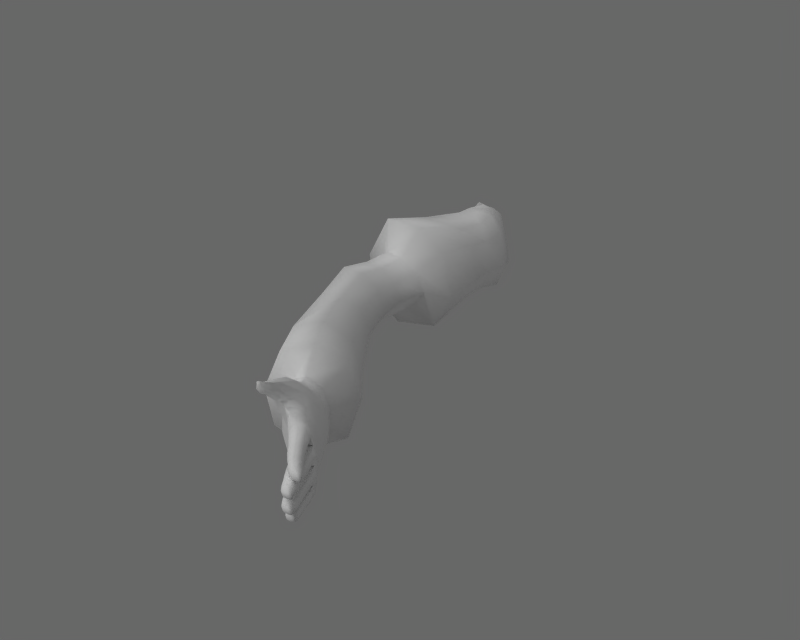 # Source: sakuyaLArm.blend  (saved by Blender 2.59.0; exported with 4.5.12 LTS)
import bpy
from mathutils import Matrix  # noqa: F401  (used for matrix-valued properties, if any)

bpy.ops.wm.read_factory_settings(use_empty=True)
scene = bpy.context.scene
scene.name = 'Scene'

# ---- collections
col_collection_1 = bpy.data.collections.new('Collection 1'); scene.collection.children.link(col_collection_1)

# ---- materials (node trees are filled in below, after node groups)
mat_head = bpy.data.materials.new('head')
mat_head.alpha_threshold = 0.0
mat_head.preview_render_type = 'FLAT'
mat_head.diffuse_color = (1.0, 1.0, 1.0, 1.0)
mat_head.roughness = 0.5
mat_head.specular_intensity = 0.0
mat_head.line_color = (0.0, 0.0, 0.0, 1.0)
mat_enemymat = bpy.data.materials.new('enemyMat')
mat_enemymat.alpha_threshold = 0.0
mat_enemymat.preview_render_type = 'FLAT'
mat_enemymat.diffuse_color = (1.0, 1.0, 1.0, 1.0)
mat_enemymat.roughness = 0.5
mat_enemymat.specular_intensity = 0.0
mat_enemymat.line_color = (0.0, 0.0, 0.0, 1.0)

# ---- material node trees

# ---- world
world_world = bpy.data.worlds.new('World'); scene.world = world_world
world_world.color = (0.4059, 0.4059, 0.4059)
world_world.use_sun_shadow = False
world_world.sun_shadow_jitter_overblur = 0.0
world_world.cycles.sampling_method = 'MANUAL'
world_world.cycles.sample_map_resolution = 256

# ---- lights
light_lamp_001 = bpy.data.lights.new('Lamp.001', 'SUN')
light_lamp_001.transmission_factor = 0.0
light_lamp_001.angle = 1.571
light_lamp_001.energy = 1.0
light_lamp_001.shadow_buffer_clip_start = 0.5
light_lamp_001.shadow_soft_size = 1.0
light_lamp_001.shadow_cascade_max_distance = 1000.0
light_lamp_001.cycles.use_multiple_importance_sampling = False

# ---- meshes
me_sakuya = bpy.data.meshes.new('sakuya')
me_sakuya.from_pydata([(0.1127, -0.9357, -0.01462), (-0.02789, -0.9283, -0.002523), (0.1205, -0.7683, -0.02843), (-0.05349, -0.8345, 0.08848), (-0.03821, -0.846, -0.01594), (0.01387, -0.8712, -0.06272), (0.1161, -0.8534, -0.02744), (-0.0907, -0.3539, 0.2057), (-0.1512, -0.3559, 0.06402), (-0.1043, -0.3643, -0.06332), (0.02975, -0.3753, -0.1229), (0.1691, -0.3813, -0.09092), (0.2296, -0.3781, 0.01876), (0.1797, -0.3702, 0.1429), (0.0921, -0.3644, 0.2027), (0.01529, -0.06767, 0.2059), (0.08201, -0.0142, 0.1584), (0.105, 0.01017, 0.01218), (0.09937, -0.09271, -0.1528), (0.1642, -0.177, -0.1169), (0.203, -0.1589, -0.014), (0.1665, -0.1348, 0.122), (0.1057, -0.125, 0.1947), (0.007435, -0.9544, -0.04084), (-0.03644, -0.7616, -0.01725), (0.02077, -0.7636, -0.05416), (0.2773, -1.548, 0.2627), (0.2478, -1.578, 0.1287), (0.2741, -1.57, 0.0008082), (0.3458, -1.524, -0.05817), (0.4592, -1.453, -0.01882), (0.4891, -1.428, 0.1112), (0.4524, -1.443, 0.2252), (0.3691, -1.49, 0.2878), (0.1057, -1.215, 0.2194), (0.08294, -1.232, 0.1081), (0.1001, -1.231, 0.007923), (0.1499, -1.215, -0.03111), (0.2501, -1.173, -0.003784), (0.2875, -1.156, 0.07371), (0.252, -1.164, 0.1651), (0.1757, -1.189, 0.2119), (-0.01804, -0.2006, 0.2), (0.07379, -0.2283, -0.1222), (0.1623, -0.2617, -0.09479), (0.2109, -0.2783, 0.00656), (0.1665, -0.245, 0.1242), (0.1123, -0.2116, 0.1832), (-0.1352, -0.1373, 0.02149), (-0.04036, -0.1755, -0.1066), (0.1403, -0.1118, -0.1392), (0.1608, -0.05043, -0.03821), (0.1216, -0.05989, 0.1176), (0.08816, -0.08352, 0.2106), (-0.01264, -0.6997, 0.1788), (-0.0511, -0.6899, 0.07613), (-0.0356, -0.6832, -0.01633), (0.02576, -0.6829, -0.05225), (0.1243, -0.6892, -0.02716), (0.1784, -0.6972, 0.04446), (0.144, -0.7024, 0.1288), (0.06992, -0.7027, 0.1719), (-0.01213, -0.8322, 0.1781), (0.1738, -0.8461, 0.05502), (0.1383, -0.8413, 0.1253), (0.06325, -0.8359, 0.1708), (-0.007661, -0.9772, 0.2059), (-0.03288, -1.002, 0.09512), (-0.004605, -1.015, -0.003042), (0.03086, -1.013, -0.04394), (0.1524, -0.9938, -0.01538), (0.2047, -0.9748, 0.05914), (0.1641, -0.9651, 0.149), (0.07645, -0.9682, 0.198), (0.2075, -0.6174, 0.1985), (0.2712, -0.6287, 0.02702), (0.1846, -0.6336, -0.1334), (0.07796, -0.6057, 0.2777), (-0.1001, -0.5978, 0.2721), (-0.01976, -0.6262, -0.1817), (-0.2021, -0.6015, 0.07961), (-0.1667, -0.6131, -0.09559), (0.6037, -1.625, 0.2577), (0.6443, -1.606, 0.1342), (0.6061, -1.636, -0.01822), (0.4941, -1.707, -0.0736), (0.3589, -1.775, 0.1468), (-0.01837, -0.05068, 0.2051), (0.01024, 0.006453, -0.1456), (0.003001, 0.08097, 0.005213), (-0.00169, 0.03445, 0.1525), (0.388, -1.767, 0.007287), (0.4061, -1.741, 0.2895), (0.5073, -1.68, 0.3237), (0.6171, -1.992, 0.3109), (0.6194, -2.004, 0.324), (0.6219, -2.013, 0.3318), (0.601, -1.989, 0.3253), (0.607, -2.004, 0.3396), (0.6101, -2.012, 0.3431), (0.6012, -1.988, 0.3588), (0.6048, -2.003, 0.3617), (0.6101, -2.01, 0.3686), (0.6217, -1.978, 0.3616), (0.6283, -1.989, 0.3678), (0.6302, -2.0, 0.3714), (0.6436, -1.967, 0.3612), (0.6491, -1.979, 0.3678), (0.6508, -1.99, 0.3715), (0.6528, -1.971, 0.3346), (0.6546, -1.98, 0.3427), (0.6572, -1.988, 0.3467), (0.6498, -1.976, 0.3158), (0.6487, -1.987, 0.3266), (0.6525, -1.998, 0.3343), (0.6319, -1.984, 0.313), (0.633, -1.995, 0.3232), (0.6374, -2.006, 0.3311), (0.6602, -2.042, 0.3673), (0.6504, -2.048, 0.3648), (0.6662, -2.034, 0.3748), (0.6391, -2.052, 0.3651), (0.6294, -2.052, 0.3713), (0.6614, -2.032, 0.3969), (0.6452, -2.04, 0.3967), (0.6286, -2.047, 0.3935), (0.6613, -2.053, 0.3765), (0.6537, -2.06, 0.3849), (0.6641, -2.05, 0.3832), (0.6536, -2.061, 0.3978), (0.6457, -2.06, 0.375), (0.6408, -2.06, 0.38), (0.6614, -2.043, 0.4006), (0.6543, -2.063, 0.4133), (0.6357, -2.054, 0.3973), (0.6473, -2.065, 0.4093), (0.6469, -2.063, 0.3932), (0.6476, -2.063, 0.3827), (0.6605, -2.056, 0.3857), (0.6604, -2.057, 0.3957), (0.6614, -2.059, 0.4112), (0.6535, -2.057, 0.3741), (0.6247, -2.046, 0.3658), (0.6249, -2.042, 0.3901), (0.643, -2.033, 0.393), (0.6613, -2.024, 0.3933), (0.6665, -2.023, 0.3687), (0.6624, -2.029, 0.3562), (0.6487, -2.036, 0.3527), (0.6348, -2.043, 0.3541), (0.6917, -1.911, 0.2709), (0.6617, -1.969, 0.2801), (0.6677, -1.869, 0.2696), (0.6461, -1.963, 0.2741), (0.5905, -1.938, 0.2388), (0.5752, -1.831, 0.2789), (0.6262, -1.827, 0.2644), (0.5488, -1.904, 0.2269), (0.7743, -2.068, 0.191), (0.7865, -2.085, 0.1925), (0.7883, -2.094, 0.193), (0.7972, -2.061, 0.2029), (0.806, -2.075, 0.2038), (0.8125, -2.089, 0.2047), (0.8205, -2.054, 0.1983), (0.8275, -2.065, 0.1989), (0.8309, -2.075, 0.1996), (0.8267, -2.053, 0.1747), (0.8334, -2.064, 0.1758), (0.8362, -2.073, 0.1765), (0.8227, -2.056, 0.1509), (0.8297, -2.067, 0.1524), (0.8331, -2.077, 0.1534), (0.7999, -2.063, 0.1446), (0.8087, -2.077, 0.1465), (0.8152, -2.091, 0.148), (0.776, -2.07, 0.1548), (0.7882, -2.086, 0.1569), (0.7899, -2.095, 0.1577), (0.7715, -2.07, 0.1728), (0.7839, -2.087, 0.1746), (0.7862, -2.097, 0.1753), (0.8402, -2.166, 0.1658), (0.8376, -2.169, 0.1823), (0.8541, -2.157, 0.1566), (0.8404, -2.164, 0.1983), (0.854, -2.154, 0.2075), (0.8716, -2.144, 0.161), (0.8744, -2.14, 0.1828), (0.8701, -2.142, 0.2042), (0.8552, -2.184, 0.171), (0.8703, -2.195, 0.1861), (0.8676, -2.179, 0.1633), (0.8883, -2.194, 0.1871), (0.8556, -2.182, 0.1969), (0.8685, -2.176, 0.2047), (0.8785, -2.16, 0.1629), (0.9004, -2.189, 0.1874), (0.8784, -2.158, 0.2043), (0.8947, -2.185, 0.2006), (0.8831, -2.19, 0.1999), (0.8692, -2.191, 0.1979), (0.8702, -2.192, 0.1737), (0.8844, -2.191, 0.1732), (0.8959, -2.186, 0.1731), (0.8523, -2.185, 0.1841), (0.8668, -2.135, 0.2037), (0.8721, -2.133, 0.1823), (0.8685, -2.137, 0.1604), (0.849, -2.148, 0.1551), (0.8342, -2.155, 0.1648), (0.8303, -2.156, 0.1814), (0.8331, -2.154, 0.1979), (0.8474, -2.146, 0.2081), (0.8403, -2.136, 0.2074), (0.8632, -2.13, 0.2033), (0.8678, -2.128, 0.1817), (0.8649, -2.132, 0.16), (0.8423, -2.138, 0.1541), (0.8226, -2.141, 0.1633), (0.8179, -2.141, 0.1798), (0.8213, -2.14, 0.1965), (0.734, -2.017, 0.1318), (0.728, -2.016, 0.1674), (0.7565, -1.997, 0.1317), (0.7375, -2.021, 0.2041), (0.7565, -1.998, 0.2045), (0.7953, -1.978, 0.169), (0.7865, -1.982, 0.1322), (0.7864, -1.984, 0.2054), (0.7997, -1.999, 0.1697), (0.7936, -2.0, 0.1932), (0.7704, -2.01, 0.2007), (0.7478, -2.021, 0.1904), (0.7416, -2.025, 0.1683), (0.7496, -2.023, 0.1503), (0.7733, -2.012, 0.1373), (0.7957, -2.002, 0.1462), (0.7673, -2.064, 0.1174), (0.7785, -2.079, 0.1191), (0.7857, -2.096, 0.1208), (0.79, -2.056, 0.1293), (0.798, -2.069, 0.1304), (0.8038, -2.082, 0.1316), (0.8133, -2.049, 0.1248), (0.8196, -2.06, 0.1256), (0.8225, -2.069, 0.1264), (0.8197, -2.048, 0.1012), (0.8257, -2.058, 0.1025), (0.8281, -2.067, 0.1033), (0.8158, -2.051, 0.07733), (0.8221, -2.062, 0.07902), (0.825, -2.071, 0.08017), (0.7931, -2.058, 0.071), (0.8011, -2.072, 0.07314), (0.8069, -2.085, 0.07477), (0.7692, -2.065, 0.08113), (0.7804, -2.081, 0.08347), (0.7876, -2.098, 0.08543), (0.7646, -2.065, 0.09913), (0.776, -2.082, 0.1012), (0.7837, -2.099, 0.1031), (0.827, -2.155, 0.09505), (0.8239, -2.158, 0.1118), (0.8412, -2.146, 0.08574), (0.8253, -2.154, 0.1284), (0.8386, -2.144, 0.1379), (0.859, -2.133, 0.09015), (0.8619, -2.129, 0.1119), (0.8568, -2.132, 0.1337), (0.8409, -2.172, 0.1018), (0.8553, -2.182, 0.1187), (0.8536, -2.167, 0.09402), (0.8731, -2.181, 0.1197), (0.8394, -2.171, 0.1285), (0.8513, -2.165, 0.1369), (0.8651, -2.149, 0.09294), (0.8852, -2.176, 0.1201), (0.8629, -2.147, 0.1354), (0.8796, -2.172, 0.1333), (0.8681, -2.176, 0.1325), (0.8541, -2.178, 0.1305), (0.8554, -2.179, 0.1062), (0.8695, -2.178, 0.1058), (0.8811, -2.173, 0.1057), (0.8376, -2.173, 0.1151), (0.8542, -2.125, 0.1324), (0.86, -2.123, 0.1107), (0.8563, -2.127, 0.08887), (0.8365, -2.138, 0.08352), (0.8218, -2.145, 0.09327), (0.8177, -2.146, 0.1098), (0.82, -2.143, 0.1266), (0.8339, -2.136, 0.1371), (0.828, -2.126, 0.1353), (0.851, -2.12, 0.1313), (0.8561, -2.118, 0.1095), (0.8532, -2.122, 0.0877), (0.8308, -2.128, 0.08174), (0.8111, -2.132, 0.09097), (0.8062, -2.132, 0.1086), (0.8093, -2.131, 0.1243), (0.7259, -2.016, 0.05694), (0.7293, -2.019, 0.09443), (0.7485, -1.996, 0.05685), (0.7934, -1.978, 0.09503), (0.7787, -1.984, 0.0575), (0.7961, -1.997, 0.09587), (0.7897, -1.998, 0.1234), (0.7666, -2.009, 0.1289), (0.744, -2.02, 0.1163), (0.7394, -2.023, 0.09451), (0.7462, -2.021, 0.07257), (0.7693, -2.011, 0.06153), (0.7889, -2.002, 0.06762), (0.7558, -2.05, 0.04907), (0.7654, -2.063, 0.05111), (0.7714, -2.077, 0.05309), (0.7759, -2.043, 0.05967), (0.7827, -2.054, 0.0611), (0.7875, -2.064, 0.06253), (0.7966, -2.036, 0.05576), (0.8035, -2.044, 0.0569), (0.8043, -2.053, 0.05783), (0.8026, -2.036, 0.03506), (0.8077, -2.044, 0.03647), (0.8096, -2.052, 0.03751), (0.7993, -2.039, 0.014), (0.8046, -2.048, 0.01585), (0.807, -2.055, 0.01714), (0.7792, -2.046, 0.008331), (0.786, -2.057, 0.01067), (0.7908, -2.067, 0.01251), (0.7579, -2.052, 0.01715), (0.7674, -2.065, 0.01976), (0.7735, -2.079, 0.022), (0.7536, -2.052, 0.03297), (0.7634, -2.065, 0.03536), (0.7698, -2.079, 0.03755), (0.8062, -2.125, 0.03295), (0.803, -2.126, 0.04774), (0.8192, -2.117, 0.0246), (0.804, -2.122, 0.06218), (0.8158, -2.113, 0.07041), (0.835, -2.105, 0.02827), (0.8373, -2.101, 0.04732), (0.8321, -2.102, 0.06652), (0.8179, -2.138, 0.04124), (0.83, -2.145, 0.05834), (0.8293, -2.134, 0.03444), (0.8457, -2.144, 0.05964), (0.8161, -2.136, 0.06465), (0.8265, -2.131, 0.0721), (0.8399, -2.118, 0.03262), (0.8565, -2.139, 0.05999), (0.8371, -2.115, 0.06988), (0.8513, -2.136, 0.07129), (0.8411, -2.14, 0.0706), (0.8288, -2.141, 0.06856), (0.8304, -2.143, 0.04719), (0.8429, -2.142, 0.04709), (0.8531, -2.137, 0.04708), (0.8147, -2.138, 0.05289), (0.8299, -2.097, 0.06551), (0.8357, -2.096, 0.04644), (0.8328, -2.1, 0.02726), (0.8153, -2.11, 0.02265), (0.8018, -2.116, 0.03122), (0.7979, -2.116, 0.04577), (0.7996, -2.114, 0.06045), (0.8118, -2.107, 0.06967), (0.8068, -2.099, 0.06797), (0.8272, -2.093, 0.06468), (0.8323, -2.092, 0.04547), (0.8301, -2.096, 0.02643), (0.8103, -2.102, 0.02095), (0.7926, -2.106, 0.02882), (0.7881, -2.105, 0.04315), (0.7904, -2.103, 0.05805), (0.7279, -2.008, 0.008125), (0.7221, -2.013, 0.02912), (0.7461, -1.994, -0.006745), (0.7842, -1.981, 0.02624), (0.7707, -1.984, 0.001817), (0.7833, -1.995, 0.02824), (0.7803, -1.994, 0.04835), (0.7567, -2.005, 0.05573), (0.7369, -2.015, 0.042), (0.7331, -2.018, 0.02711), (0.7389, -2.017, 0.009272), (0.7603, -2.008, -0.004139), (0.7801, -1.999, 0.003826), (0.7683, -2.062, 0.2542), (0.7819, -2.076, 0.2533), (0.7918, -2.09, 0.2527), (0.7904, -2.053, 0.2645), (0.8005, -2.064, 0.2635), (0.8082, -2.076, 0.2629), (0.8117, -2.043, 0.2585), (0.8196, -2.053, 0.2577), (0.8239, -2.061, 0.2573), (0.8159, -2.041, 0.235), (0.8233, -2.05, 0.2347), (0.8271, -2.058, 0.2344), (0.8104, -2.043, 0.2118), (0.8183, -2.052, 0.2118), (0.8226, -2.061, 0.2118), (0.7889, -2.053, 0.207), (0.7989, -2.064, 0.2071), (0.8066, -2.075, 0.2069), (0.7674, -2.062, 0.2185), (0.7809, -2.076, 0.2183), (0.7908, -2.09, 0.2179), (0.7644, -2.064, 0.2364), (0.7783, -2.078, 0.2359), (0.7887, -2.093, 0.2354), (0.8394, -2.139, 0.2147), (0.8383, -2.142, 0.2311), (0.8576, -2.123, 0.2048), (0.8407, -2.139, 0.2475), (0.8528, -2.128, 0.2564), (0.8663, -2.114, 0.2088), (0.8704, -2.11, 0.2302), (0.8679, -2.114, 0.2517), (0.8564, -2.152, 0.2153), (0.874, -2.16, 0.2256), (0.867, -2.146, 0.2069), (0.8912, -2.156, 0.2248), (0.8576, -2.152, 0.2415), (0.869, -2.146, 0.249), (0.875, -2.127, 0.2076), (0.9021, -2.15, 0.2244), (0.8768, -2.127, 0.2493), (0.8972, -2.147, 0.2383), (0.8869, -2.153, 0.2383), (0.8733, -2.157, 0.2377), (0.8723, -2.156, 0.2155), (0.8857, -2.153, 0.2119), (0.896, -2.147, 0.2112), (0.8547, -2.154, 0.2284), (0.8641, -2.108, 0.252), (0.8675, -2.105, 0.2304), (0.8625, -2.108, 0.2091), (0.8516, -2.116, 0.2045), (0.8323, -2.129, 0.2151), (0.8301, -2.131, 0.2316), (0.8335, -2.13, 0.2479), (0.8468, -2.121, 0.2574), (0.8392, -2.113, 0.2579), (0.8602, -2.104, 0.2522), (0.8627, -2.101, 0.2307), (0.8586, -2.104, 0.2093), (0.8441, -2.108, 0.2049), (0.8195, -2.119, 0.2158), (0.8163, -2.12, 0.2323), (0.8207, -2.119, 0.2486), (0.7183, -2.018, 0.2375), (0.7226, -2.016, 0.2648), (0.7431, -2.003, 0.2773), (0.7833, -1.98, 0.2372), (0.7694, -1.988, 0.2702), (0.7871, -1.994, 0.2367), (0.7773, -1.999, 0.2651), (0.7538, -2.012, 0.2747), (0.7308, -2.024, 0.256), (0.7265, -2.027, 0.2374), (0.7305, -2.025, 0.2194), (0.7636, -2.006, 0.2047), (0.7813, -1.997, 0.2138), (0.5175, -1.803, 0.2289), (0.6023, -1.767, 0.2085), (0.6131, -1.765, 0.0445), (0.52, -1.808, 0.05429), (0.7083, -1.896, 0.004233), (0.6452, -1.93, 0.01569), (0.6568, -1.819, 0.009949), (0.5636, -1.872, 0.03132), (0.7303, -1.887, 0.1345), (0.6416, -1.936, 0.1338), (0.7171, -1.896, 0.2107), (0.6365, -1.94, 0.21), (0.7187, -1.892, 0.06105), (0.6345, -1.938, 0.06171), (0.5513, -1.785, 0.2442), (0.5601, -1.786, 0.02164), (0.6163, -1.843, -9.018e-05), (0.6767, -1.915, -0.004255), (0.7765, -1.963, 0.05761), (0.7823, -1.959, 0.1323), (0.7725, -1.963, 0.2053), (0.7596, -1.976, 0.2691), (0.7243, -1.989, 0.2759), (0.6984, -1.999, 0.2639), (0.6937, -1.995, 0.2042), (0.695, -1.994, 0.1303), (0.6906, -1.997, 0.05595), (0.702, -1.989, 0.0002717), (0.7322, -1.978, -0.009677), (0.7615, -1.965, -0.0003771), (0.6794, -1.859, 0.00531), (0.6439, -1.88, -0.003385), (0.6038, -1.901, 0.02), (0.7028, -1.847, 0.1379), (0.679, -1.811, 0.1399), (0.6256, -1.753, 0.1271), (0.6025, -1.904, 0.1403), (0.5632, -1.882, 0.1404), (0.5026, -1.811, 0.1442), (0.5999, -1.92, 0.1942), (0.5603, -1.89, 0.1921), (0.5922, -1.908, 0.07362), (0.554, -1.883, 0.08411), (0.5277, -1.86, 0.1452), (0.5216, -1.868, 0.2051), (0.5271, -1.864, 0.09181), (0.6935, -1.851, 0.06814), (0.6748, -1.814, 0.07637), (0.6611, -1.781, 0.1353), (0.6661, -1.815, 0.2077), (0.6901, -1.855, 0.2179), (0.6583, -1.786, 0.08296), (0.6517, -1.785, 0.1883), (0.7184, -1.942, 0.2656), (0.7393, -1.926, 0.2074), (0.749, -1.92, 0.1334), (0.7398, -1.924, 0.06025), (0.7286, -1.927, 0.00522), (0.7009, -1.942, -0.002245), (0.6725, -1.954, 0.01193), (0.6624, -1.961, 0.05966), (0.6683, -1.959, 0.1321), (0.6676, -1.96, 0.2072), (0.6811, -1.98, 0.2644), (0.6914, -1.973, 0.2717), (0.5904, -1.955, 0.2879), (0.6318, -1.973, 0.2925), (0.645, -1.972, 0.2964), (0.6632, -1.936, 0.296), (0.6535, -1.892, 0.2989), (0.6257, -1.88, 0.3197), (0.5876, -1.889, 0.3251), (0.5518, -1.9, 0.3093), (0.5323, -1.861, 0.2678), (0.5293, -1.881, 0.2501), (0.6398, -2.025, 0.3875), (0.6594, -2.016, 0.3879), (0.664, -2.014, 0.3624), (0.6581, -2.019, 0.3488), (0.6437, -2.026, 0.3453), (0.6291, -2.033, 0.3464), (0.6196, -2.036, 0.3589), (0.6207, -2.035, 0.3847), (0.4852, -1.758, 0.2206), (0.5236, -1.738, 0.2358), (0.5789, -1.718, 0.04809), (0.5304, -1.742, 0.0185), (0.477, -1.763, 0.0561), (0.4635, -1.77, 0.1424), (0.5727, -1.715, 0.199), (0.5978, -1.706, 0.1214), (-0.0866, -0.01928, 0.02975), (-0.01476, -0.1311, 0.2007)], [], [(63, 0, 6), (0, 23, 5, 6), (4, 5, 23, 1), (3, 4, 1), (3, 24, 4), (24, 25, 5, 4), (25, 2, 6, 5), (2, 63, 6), (78, 77, 14, 7), (7, 8, 80, 78), (8, 9, 81, 80), (9, 10, 79, 81), (10, 11, 76, 79), (11, 12, 75, 76), (12, 13, 74, 75), (13, 14, 77, 74), (90, 87, 15, 16), (16, 17, 89, 90), (88, 89, 17, 18), (48, 88, 18, 49), (49, 19, 44, 43), (19, 20, 45, 44), (20, 21, 46, 45), (21, 22, 47, 46), (33, 26, 92, 93), (26, 27, 86, 92), (27, 28, 91, 86), (28, 29, 85, 91), (29, 30, 84, 85), (30, 31, 83, 84), (31, 32, 82, 83), (32, 33, 93, 82), (41, 34, 26, 33), (34, 35, 27, 26), (35, 36, 28, 27), (36, 37, 29, 28), (37, 38, 30, 29), (38, 39, 31, 30), (39, 40, 32, 31), (40, 41, 33, 32), (7, 14, 47, 42), (42, 48, 8, 7), (48, 49, 9, 8), (49, 43, 10, 9), (43, 44, 11, 10), (44, 45, 12, 11), (45, 46, 13, 12), (46, 47, 14, 13), (49, 50, 19), (50, 51, 20, 19), (51, 52, 21, 20), (52, 53, 22, 21), (61, 54, 62, 65), (54, 55, 3, 62), (55, 56, 24, 3), (56, 57, 25, 24), (57, 58, 2, 25), (58, 59, 63, 2), (59, 60, 64, 63), (60, 61, 65, 64), (65, 62, 66, 73), (62, 3, 67, 66), (3, 1, 68, 67), (1, 23, 69, 68), (23, 0, 70, 69), (0, 63, 71, 70), (63, 64, 72, 71), (64, 65, 73, 72), (73, 66, 34, 41), (66, 67, 35, 34), (67, 68, 36, 35), (68, 69, 37, 36), (69, 70, 38, 37), (70, 71, 39, 38), (71, 72, 40, 39), (72, 73, 41, 40), (74, 77, 61, 60), (75, 74, 60, 59), (76, 75, 59, 58), (79, 76, 58, 57), (77, 78, 54, 61), (78, 80, 55, 54), (81, 79, 57, 56), (80, 81, 56, 55), (16, 15, 53, 52), (17, 16, 52, 51), (18, 17, 51, 50), (49, 18, 50), (94, 95, 98, 97), (95, 96, 99, 98), (97, 98, 101, 100), (98, 99, 102, 101), (100, 101, 104, 103), (101, 102, 105, 104), (103, 104, 107, 106), (104, 105, 108, 107), (106, 107, 110, 109), (107, 108, 111, 110), (109, 110, 113, 112), (110, 111, 114, 113), (112, 113, 116, 115), (113, 114, 117, 116), (115, 116, 95, 94), (116, 117, 96, 95), (127, 138, 139, 129), (137, 127, 129, 136), (129, 139, 140, 133), (136, 129, 133, 135), (117, 114, 547, 548), (114, 111, 546, 547), (96, 117, 548, 549), (99, 96, 549, 550), (111, 108, 545, 546), (108, 105, 544, 545), (105, 102, 551, 544), (102, 99, 550, 551), (126, 141, 119, 118), (118, 120, 128, 126), (119, 141, 130, 121), (122, 121, 130, 131), (120, 123, 132, 128), (123, 124, 132), (124, 135, 133), (125, 122, 131, 134), (124, 125, 134), (140, 124, 133), (124, 134, 135), (131, 136, 135, 134), (131, 137, 136), (128, 138, 126), (140, 139, 128, 132), (132, 124, 140), (130, 137, 131), (139, 138, 128), (141, 126, 138, 127), (137, 130, 141, 127), (125, 143, 142, 122), (124, 144, 143, 125), (123, 145, 144, 124), (120, 146, 145, 123), (118, 147, 146, 120), (119, 148, 147, 118), (121, 149, 148, 119), (122, 142, 149, 121), (112, 115, 536, 537), (109, 112, 537, 538), (115, 94, 535, 536), (94, 97, 534, 535), (103, 106, 539, 540), (106, 109, 538, 539), (97, 100, 541, 534), (100, 103, 540, 541), (158, 159, 162, 161), (159, 160, 163, 162), (161, 162, 165, 164), (162, 163, 166, 165), (164, 165, 168, 167), (165, 166, 169, 168), (167, 168, 171, 170), (168, 169, 172, 171), (170, 171, 174, 173), (171, 172, 175, 174), (173, 174, 177, 176), (174, 175, 178, 177), (176, 177, 180, 179), (177, 178, 181, 180), (179, 180, 159, 158), (180, 181, 160, 159), (191, 202, 203, 193), (201, 191, 193, 200), (193, 203, 204, 197), (200, 193, 197, 199), (181, 178, 219, 220), (178, 175, 218, 219), (160, 181, 220, 221), (163, 160, 221, 214), (175, 172, 217, 218), (172, 169, 216, 217), (169, 166, 215, 216), (166, 163, 214, 215), (190, 205, 183, 182), (182, 184, 192, 190), (183, 205, 194, 185), (186, 185, 194, 195), (184, 187, 196, 192), (187, 188, 196), (188, 199, 197), (189, 186, 195, 198), (188, 189, 198), (204, 188, 197), (188, 198, 199), (195, 200, 199, 198), (195, 201, 200), (192, 202, 190), (204, 203, 192, 196), (196, 188, 204), (194, 201, 195), (203, 202, 192), (205, 190, 202, 191), (201, 194, 205, 191), (207, 206, 189, 188), (208, 207, 188, 187), (209, 208, 187, 184), (210, 209, 184, 182), (211, 210, 182, 183), (212, 211, 183, 185), (213, 212, 185, 186), (206, 213, 186, 189), (215, 214, 213, 206), (216, 215, 206, 207), (217, 216, 207, 208), (218, 217, 208, 209), (219, 218, 209, 210), (220, 219, 210, 211), (221, 220, 211, 212), (214, 221, 212, 213), (176, 179, 234, 235), (173, 176, 235, 236), (179, 158, 233, 234), (158, 161, 232, 233), (167, 170, 237, 230), (170, 173, 236, 237), (161, 164, 231, 232), (164, 167, 230, 231), (231, 230, 227, 229), (232, 231, 229, 226), (233, 232, 226, 225), (234, 233, 225, 223), (235, 234, 223, 222), (236, 235, 222, 224), (237, 236, 224, 228), (230, 237, 228, 227), (238, 239, 242, 241), (239, 240, 243, 242), (241, 242, 245, 244), (242, 243, 246, 245), (244, 245, 248, 247), (245, 246, 249, 248), (247, 248, 251, 250), (248, 249, 252, 251), (250, 251, 254, 253), (251, 252, 255, 254), (253, 254, 257, 256), (254, 255, 258, 257), (256, 257, 260, 259), (257, 258, 261, 260), (259, 260, 239, 238), (260, 261, 240, 239), (271, 282, 283, 273), (281, 271, 273, 280), (273, 283, 284, 277), (280, 273, 277, 279), (261, 258, 299, 300), (258, 255, 298, 299), (240, 261, 300, 301), (243, 240, 301, 294), (255, 252, 297, 298), (252, 249, 296, 297), (249, 246, 295, 296), (246, 243, 294, 295), (270, 285, 263, 262), (262, 264, 272, 270), (263, 285, 274, 265), (266, 265, 274, 275), (264, 267, 276, 272), (267, 268, 276), (268, 279, 277), (269, 266, 275, 278), (268, 269, 278), (284, 268, 277), (268, 278, 279), (275, 280, 279, 278), (275, 281, 280), (272, 282, 270), (284, 283, 272, 276), (276, 268, 284), (274, 281, 275), (283, 282, 272), (285, 270, 282, 271), (281, 274, 285, 271), (287, 286, 269, 268), (288, 287, 268, 267), (289, 288, 267, 264), (290, 289, 264, 262), (291, 290, 262, 263), (292, 291, 263, 265), (293, 292, 265, 266), (286, 293, 266, 269), (295, 294, 293, 286), (296, 295, 286, 287), (297, 296, 287, 288), (298, 297, 288, 289), (299, 298, 289, 290), (300, 299, 290, 291), (301, 300, 291, 292), (294, 301, 292, 293), (256, 259, 311, 312), (253, 256, 312, 313), (259, 238, 310, 311), (238, 241, 309, 310), (247, 250, 314, 307), (250, 253, 313, 314), (241, 244, 308, 309), (244, 247, 307, 308), (308, 307, 305, 228), (309, 308, 228, 224), (310, 309, 224, 222), (311, 310, 222, 303), (312, 311, 303, 302), (313, 312, 302, 304), (314, 313, 304, 306), (307, 314, 306, 305), (315, 316, 319, 318), (316, 317, 320, 319), (318, 319, 322, 321), (319, 320, 323, 322), (321, 322, 325, 324), (322, 323, 326, 325), (324, 325, 328, 327), (325, 326, 329, 328), (327, 328, 331, 330), (328, 329, 332, 331), (330, 331, 334, 333), (331, 332, 335, 334), (333, 334, 337, 336), (334, 335, 338, 337), (336, 337, 316, 315), (337, 338, 317, 316), (348, 359, 360, 350), (358, 348, 350, 357), (350, 360, 361, 354), (357, 350, 354, 356), (338, 335, 376, 377), (335, 332, 375, 376), (317, 338, 377, 378), (320, 317, 378, 371), (332, 329, 374, 375), (329, 326, 373, 374), (326, 323, 372, 373), (323, 320, 371, 372), (347, 362, 340, 339), (339, 341, 349, 347), (340, 362, 351, 342), (343, 342, 351, 352), (341, 344, 353, 349), (344, 345, 353), (345, 356, 354), (346, 343, 352, 355), (345, 346, 355), (361, 345, 354), (345, 355, 356), (352, 357, 356, 355), (352, 358, 357), (349, 359, 347), (361, 360, 349, 353), (353, 345, 361), (351, 358, 352), (360, 359, 349), (362, 347, 359, 348), (358, 351, 362, 348), (364, 363, 346, 345), (365, 364, 345, 344), (366, 365, 344, 341), (367, 366, 341, 339), (368, 367, 339, 340), (369, 368, 340, 342), (370, 369, 342, 343), (363, 370, 343, 346), (372, 371, 370, 363), (373, 372, 363, 364), (374, 373, 364, 365), (375, 374, 365, 366), (376, 375, 366, 367), (377, 376, 367, 368), (378, 377, 368, 369), (371, 378, 369, 370), (333, 336, 388, 389), (330, 333, 389, 390), (336, 315, 387, 388), (315, 318, 386, 387), (324, 327, 391, 384), (327, 330, 390, 391), (318, 321, 385, 386), (321, 324, 384, 385), (385, 384, 382, 306), (386, 385, 306, 304), (387, 386, 304, 302), (388, 387, 302, 380), (389, 388, 380, 379), (390, 389, 379, 381), (391, 390, 381, 383), (384, 391, 383, 382), (392, 393, 396, 395), (393, 394, 397, 396), (395, 396, 399, 398), (396, 397, 400, 399), (398, 399, 402, 401), (399, 400, 403, 402), (401, 402, 405, 404), (402, 403, 406, 405), (404, 405, 408, 407), (405, 406, 409, 408), (407, 408, 411, 410), (408, 409, 412, 411), (410, 411, 414, 413), (411, 412, 415, 414), (413, 414, 393, 392), (414, 415, 394, 393), (425, 436, 437, 427), (435, 425, 427, 434), (427, 437, 438, 431), (434, 427, 431, 433), (415, 412, 453, 454), (412, 409, 452, 453), (394, 415, 454, 455), (397, 394, 455, 448), (409, 406, 451, 452), (406, 403, 450, 451), (403, 400, 449, 450), (400, 397, 448, 449), (424, 439, 417, 416), (416, 418, 426, 424), (417, 439, 428, 419), (420, 419, 428, 429), (418, 421, 430, 426), (421, 422, 430), (422, 433, 431), (423, 420, 429, 432), (422, 423, 432), (438, 422, 431), (422, 432, 433), (429, 434, 433, 432), (429, 435, 434), (426, 436, 424), (438, 437, 426, 430), (430, 422, 438), (428, 435, 429), (437, 436, 426), (439, 424, 436, 425), (435, 428, 439, 425), (441, 440, 423, 422), (442, 441, 422, 421), (443, 442, 421, 418), (444, 443, 418, 416), (445, 444, 416, 417), (446, 445, 417, 419), (447, 446, 419, 420), (440, 447, 420, 423), (449, 448, 447, 440), (450, 449, 440, 441), (451, 450, 441, 442), (452, 451, 442, 443), (453, 452, 443, 444), (454, 453, 444, 445), (455, 454, 445, 446), (448, 455, 446, 447), (410, 413, 465, 466), (407, 410, 466, 467), (413, 392, 464, 465), (392, 395, 463, 464), (401, 404, 468, 461), (404, 407, 467, 468), (395, 398, 462, 463), (398, 401, 461, 462), (462, 461, 459, 460), (463, 462, 460, 458), (464, 463, 458, 457), (465, 464, 457, 456), (466, 465, 456, 225), (467, 466, 225, 226), (468, 467, 226, 229), (461, 468, 229, 459), (513, 543, 542, 469), (517, 521, 518, 503), (484, 485, 476, 472), (472, 514, 507), (497, 381, 379, 496), (492, 456, 457), (491, 492, 457, 458), (489, 490, 459), (485, 500, 501, 476), (501, 510, 511, 476), (518, 519, 502, 503), (487, 488, 305), (222, 494, 303), (488, 489, 227), (225, 493, 223), (498, 487, 382), (302, 495, 380), (490, 491, 458, 460), (483, 155, 156, 470), (471, 475, 485, 484), (475, 499, 500, 485), (498, 383, 381, 497), (481, 477, 524, 525), (477, 479, 523, 524), (479, 150, 522, 523), (150, 151, 533, 522), (151, 153, 532, 533), (153, 480, 531, 532), (530, 531, 480, 478), (529, 530, 478, 482), (528, 529, 482, 474), (486, 527, 528, 474), (473, 526, 527, 486), (473, 481, 525, 526), (459, 490, 460), (489, 459, 229), (227, 489, 229), (488, 227, 228), (305, 488, 228), (487, 305, 306), (382, 487, 306), (498, 382, 383), (456, 493, 225), (492, 493, 456), (223, 494, 222), (223, 493, 494), (303, 495, 302), (303, 494, 495), (380, 496, 379), (380, 495, 496), (519, 479, 477, 502), (500, 499, 473, 486), (501, 500, 486, 474), (482, 510, 501, 474), (502, 477, 481, 515), (503, 502, 515, 516), (517, 503, 516, 520), (505, 478, 480, 508), (506, 505, 508, 509), (507, 513, 469), (508, 480, 153, 154), (509, 508, 154, 157), (482, 478, 505, 510), (511, 510, 505, 506), (512, 514, 511, 506), (513, 512, 506, 509), (472, 476, 511, 514), (515, 481, 473, 499), (516, 515, 499, 475), (504, 517, 520, 471), (470, 521, 517, 504), (156, 152, 519, 518), (152, 150, 479, 519), (471, 520, 516, 475), (470, 156, 518, 521), (523, 522, 490, 489), (524, 523, 489, 488), (525, 524, 488, 487), (526, 525, 487, 498), (527, 526, 498, 497), (528, 527, 497, 496), (496, 495, 529, 528), (495, 494, 530, 529), (494, 493, 531, 530), (532, 531, 493, 492), (533, 532, 492, 491), (522, 533, 491, 490), (535, 534, 154, 153), (536, 535, 153, 151), (537, 536, 151, 150), (538, 537, 150, 152), (539, 538, 152, 156), (540, 539, 156, 155), (157, 534, 541, 543), (541, 540, 155, 542), (469, 542, 155, 483), (157, 513, 509), (542, 543, 541), (157, 154, 534), (545, 544, 144, 145), (546, 545, 145, 146), (547, 546, 146, 147), (548, 547, 147, 148), (549, 548, 148, 149), (550, 549, 149, 142), (551, 550, 142, 143), (544, 551, 143, 144), (469, 483, 553, 552), (471, 484, 555, 554), (472, 507, 557, 556), (470, 504, 559, 558), (483, 470, 558, 553), (484, 472, 556, 555), (504, 471, 554, 559), (507, 469, 552, 557), (554, 555, 85, 84), (93, 92, 552, 553), (92, 86, 557, 552), (83, 82, 558, 559), (556, 557, 86, 91), (91, 85, 555, 556), (84, 83, 559, 554), (82, 93, 553, 558), (507, 514, 512), (507, 512, 513), (157, 543, 513), (15, 87, 48), (87, 560, 48), (560, 88, 48), (560, 90, 89), (88, 560, 89), (560, 87, 90), (561, 42, 47), (22, 561, 47), (561, 48, 42), (561, 53, 15), (48, 561, 15), (561, 22, 53)])
me_sakuya.polygons.foreach_set('use_smooth', [True] * 610)
_uv = me_sakuya.uv_layers.new(name='UVTex')
_uv.uv.foreach_set('vector', [0.7396, 0.8853, 0.7305, 0.8787, 0.7376, 0.8772, 0.7305, 0.8787, 0.7265, 0.8748, 0.7338, 0.872, 0.7376, 0.8772, 0.7347, 0.8762, 0.7338, 0.872, 0.7265, 0.8748, 0.7279, 0.8784, 0.7353, 0.8892, 0.7347, 0.8762, 0.7279, 0.8784, 0.7353, 0.8892, 0.7419, 0.8755, 0.7347, 0.8762, 0.7419, 0.8755, 0.7431, 0.8723, 0.7338, 0.872, 0.7347, 0.8762, 0.7431, 0.8723, 0.7449, 0.8768, 0.7376, 0.8772, 0.7338, 0.872, 0.7449, 0.8768, 0.7396, 0.8853, 0.7376, 0.8772, 0.7652, 0.9017, 0.7648, 0.8987, 0.7781, 0.9007, 0.7767, 0.9037, 0.7767, 0.9037, 0.7752, 0.8851, 0.7649, 0.8861, 0.7652, 0.9017, 0.7752, 0.8851, 0.775, 0.8675, 0.7645, 0.8713, 0.7649, 0.8861, 0.775, 0.8675, 0.7761, 0.8639, 0.7639, 0.8687, 0.7645, 0.8713, 0.7761, 0.8639, 0.7785, 0.8709, 0.7638, 0.8749, 0.7639, 0.8687, 0.7785, 0.8709, 0.7798, 0.8814, 0.7637, 0.8832, 0.7638, 0.8749, 0.7798, 0.8814, 0.7794, 0.8932, 0.7641, 0.8925, 0.7637, 0.8832, 0.7794, 0.8932, 0.7781, 0.9007, 0.7648, 0.8987, 0.7641, 0.8925, 0.8104, 0.9051, 0.803, 0.9175, 0.7984, 0.9137, 0.8082, 0.9018, 0.8082, 0.9018, 0.8108, 0.8775, 0.8145, 0.8724, 0.8104, 0.9051, 0.8083, 0.8469, 0.8145, 0.8724, 0.8108, 0.8775, 0.8019, 0.8549, 0.794, 0.8414, 0.8083, 0.8469, 0.8019, 0.8549, 0.7924, 0.8525, 0.7924, 0.8525, 0.7962, 0.8636, 0.789, 0.867, 0.7898, 0.8598, 0.7962, 0.8636, 0.7986, 0.8766, 0.7887, 0.8796, 0.789, 0.867, 0.7986, 0.8766, 0.7999, 0.8937, 0.7905, 0.8935, 0.7887, 0.8796, 0.7999, 0.8937, 0.7993, 0.905, 0.7921, 0.9023, 0.7905, 0.8935, 0.6761, 0.9037, 0.6739, 0.9039, 0.6542, 0.9051, 0.6565, 0.9052, 0.6739, 0.9039, 0.6722, 0.8924, 0.6527, 0.8938, 0.6542, 0.9051, 0.6722, 0.8924, 0.6721, 0.8803, 0.6526, 0.8811, 0.6527, 0.8938, 0.6721, 0.8803, 0.6739, 0.8761, 0.6546, 0.8757, 0.6526, 0.8811, 0.6739, 0.8761, 0.6767, 0.8803, 0.6574, 0.8807, 0.6546, 0.8757, 0.6767, 0.8803, 0.678, 0.8895, 0.6589, 0.8907, 0.6574, 0.8807, 0.678, 0.8895, 0.6778, 0.8977, 0.6584, 0.899, 0.6589, 0.8907, 0.6778, 0.8977, 0.6761, 0.9037, 0.6565, 0.9052, 0.6584, 0.899, 0.7054, 0.8995, 0.7039, 0.9016, 0.6739, 0.9039, 0.6761, 0.9037, 0.7039, 0.9016, 0.7027, 0.8908, 0.6722, 0.8924, 0.6739, 0.9039, 0.7027, 0.8908, 0.7026, 0.8804, 0.6721, 0.8803, 0.6722, 0.8924, 0.7026, 0.8804, 0.7034, 0.8772, 0.6739, 0.8761, 0.6721, 0.8803, 0.7034, 0.8772, 0.7059, 0.8806, 0.6767, 0.8803, 0.6739, 0.8761, 0.7059, 0.8806, 0.707, 0.887, 0.678, 0.8895, 0.6767, 0.8803, 0.707, 0.887, 0.7067, 0.8945, 0.6778, 0.8977, 0.678, 0.8895, 0.7067, 0.8945, 0.7054, 0.8995, 0.6761, 0.9037, 0.6778, 0.8977, 0.7767, 0.9037, 0.7781, 0.9007, 0.7921, 0.9023, 0.7917, 0.9063, 0.7917, 0.9063, 0.7936, 0.8858, 0.7752, 0.8851, 0.7767, 0.9037, 0.7936, 0.8858, 0.7927, 0.8624, 0.775, 0.8675, 0.7752, 0.8851, 0.7927, 0.8624, 0.7898, 0.8598, 0.7761, 0.8639, 0.775, 0.8675, 0.7898, 0.8598, 0.789, 0.867, 0.7785, 0.8709, 0.7761, 0.8639, 0.789, 0.867, 0.7887, 0.8796, 0.7798, 0.8814, 0.7785, 0.8709, 0.7887, 0.8796, 0.7905, 0.8935, 0.7794, 0.8932, 0.7798, 0.8814, 0.7905, 0.8935, 0.7921, 0.9023, 0.7781, 0.9007, 0.7794, 0.8932, 0.7924, 0.8525, 0.8012, 0.859, 0.7962, 0.8636, 0.8012, 0.859, 0.8069, 0.8719, 0.7986, 0.8766, 0.7962, 0.8636, 0.8069, 0.8719, 0.8052, 0.8941, 0.7999, 0.8937, 0.7986, 0.8766, 0.8052, 0.8941, 0.8024, 0.9086, 0.7993, 0.905, 0.7999, 0.8937, 0.7494, 0.8982, 0.7477, 0.9007, 0.7365, 0.8996, 0.7379, 0.8974, 0.7477, 0.9007, 0.7477, 0.8877, 0.7353, 0.8892, 0.7365, 0.8996, 0.7477, 0.8877, 0.7486, 0.8752, 0.7419, 0.8755, 0.7353, 0.8892, 0.7486, 0.8752, 0.75, 0.8721, 0.7431, 0.8723, 0.7419, 0.8755, 0.75, 0.8721, 0.7518, 0.8767, 0.7449, 0.8768, 0.7431, 0.8723, 0.7518, 0.8767, 0.7523, 0.8843, 0.7396, 0.8853, 0.7449, 0.8768, 0.7523, 0.8843, 0.7511, 0.8927, 0.7391, 0.892, 0.7396, 0.8853, 0.7511, 0.8927, 0.7494, 0.8982, 0.7379, 0.8974, 0.7391, 0.892, 0.7379, 0.8974, 0.7365, 0.8996, 0.7248, 0.9021, 0.7263, 0.8995, 0.7365, 0.8996, 0.7353, 0.8892, 0.7224, 0.8898, 0.7248, 0.9021, 0.7353, 0.8892, 0.7279, 0.8784, 0.7215, 0.8785, 0.7224, 0.8898, 0.7279, 0.8784, 0.7265, 0.8748, 0.722, 0.8747, 0.7215, 0.8785, 0.7265, 0.8748, 0.7305, 0.8787, 0.7247, 0.879, 0.722, 0.8747, 0.7305, 0.8787, 0.7396, 0.8853, 0.7269, 0.8858, 0.7247, 0.879, 0.7396, 0.8853, 0.7391, 0.892, 0.7274, 0.8937, 0.7269, 0.8858, 0.7391, 0.892, 0.7379, 0.8974, 0.7263, 0.8995, 0.7274, 0.8937, 0.7263, 0.8995, 0.7248, 0.9021, 0.7039, 0.9016, 0.7054, 0.8995, 0.7248, 0.9021, 0.7224, 0.8898, 0.7027, 0.8908, 0.7039, 0.9016, 0.7224, 0.8898, 0.7215, 0.8785, 0.7026, 0.8804, 0.7027, 0.8908, 0.7215, 0.8785, 0.722, 0.8747, 0.7034, 0.8772, 0.7026, 0.8804, 0.722, 0.8747, 0.7247, 0.879, 0.7059, 0.8806, 0.7034, 0.8772, 0.7247, 0.879, 0.7269, 0.8858, 0.707, 0.887, 0.7059, 0.8806, 0.7269, 0.8858, 0.7274, 0.8937, 0.7067, 0.8945, 0.707, 0.887, 0.7274, 0.8937, 0.7263, 0.8995, 0.7054, 0.8995, 0.7067, 0.8945, 0.7641, 0.8925, 0.7648, 0.8987, 0.7494, 0.8982, 0.7511, 0.8927, 0.7637, 0.8832, 0.7641, 0.8925, 0.7511, 0.8927, 0.7523, 0.8843, 0.7638, 0.8749, 0.7637, 0.8832, 0.7523, 0.8843, 0.7518, 0.8767, 0.7639, 0.8687, 0.7638, 0.8749, 0.7518, 0.8767, 0.75, 0.8721, 0.7648, 0.8987, 0.7652, 0.9017, 0.7477, 0.9007, 0.7494, 0.8982, 0.7652, 0.9017, 0.7649, 0.8861, 0.7477, 0.8877, 0.7477, 0.9007, 0.7645, 0.8713, 0.7639, 0.8687, 0.75, 0.8721, 0.7486, 0.8752, 0.7649, 0.8861, 0.7645, 0.8713, 0.7486, 0.8752, 0.7477, 0.8877, 0.8082, 0.9018, 0.7984, 0.9137, 0.8024, 0.9086, 0.8052, 0.8941, 0.8108, 0.8775, 0.8082, 0.9018, 0.8052, 0.8941, 0.8069, 0.8719, 0.8019, 0.8549, 0.8108, 0.8775, 0.8069, 0.8719, 0.8012, 0.859, 0.7924, 0.8525, 0.8019, 0.8549, 0.8012, 0.859, 0.5328, 0.08854, 0.5328, 0.05178, 0.4961, 0.05178, 0.4961, 0.08854, 0.5328, 0.08854, 0.5328, 0.05178, 0.4961, 0.05178, 0.4961, 0.08854, 0.5328, 0.08854, 0.5328, 0.05178, 0.4961, 0.05178, 0.4961, 0.08854, 0.5328, 0.08854, 0.5328, 0.05178, 0.4961, 0.05178, 0.4961, 0.08854, 0.5328, 0.08854, 0.5328, 0.05178, 0.4961, 0.05178, 0.4961, 0.08854, 0.5328, 0.08854, 0.5328, 0.05178, 0.4961, 0.05178, 0.4961, 0.08854, 0.5328, 0.08854, 0.5328, 0.05178, 0.4961, 0.05178, 0.4961, 0.08854, 0.5328, 0.08854, 0.5328, 0.05178, 0.4961, 0.05178, 0.4961, 0.08854, 0.5328, 0.08854, 0.5328, 0.05178, 0.4961, 0.05178, 0.4961, 0.08854, 0.5328, 0.08854, 0.5328, 0.05178, 0.4961, 0.05178, 0.4961, 0.08854, 0.5328, 0.08854, 0.5328, 0.05178, 0.4961, 0.05178, 0.4961, 0.08854, 0.5328, 0.08854, 0.5328, 0.05178, 0.4961, 0.05178, 0.4961, 0.08854, 0.5328, 0.08854, 0.5328, 0.05178, 0.4961, 0.05178, 0.4961, 0.08854, 0.5328, 0.08854, 0.5328, 0.05178, 0.4961, 0.05178, 0.4961, 0.08854, 0.5328, 0.08854, 0.5328, 0.05178, 0.4961, 0.05178, 0.4961, 0.08854, 0.5328, 0.08854, 0.5328, 0.05178, 0.4961, 0.05178, 0.4961, 0.08854, 0.5328, 0.08854, 0.5328, 0.05178, 0.4961, 0.05178, 0.4961, 0.08854, 0.5328, 0.08854, 0.5328, 0.05178, 0.4961, 0.05178, 0.4961, 0.08854, 0.5328, 0.08854, 0.5328, 0.05178, 0.4961, 0.05178, 0.4961, 0.08854, 0.5328, 0.08854, 0.5328, 0.05178, 0.4961, 0.05178, 0.4961, 0.08854, 0.5328, 0.08854, 0.5328, 0.05178, 0.4961, 0.05178, 0.4961, 0.08854, 0.5328, 0.08854, 0.5328, 0.05178, 0.4961, 0.05178, 0.4961, 0.08854, 0.5328, 0.08854, 0.5328, 0.05178, 0.4961, 0.05178, 0.4961, 0.08854, 0.5328, 0.08854, 0.5328, 0.05178, 0.4961, 0.05178, 0.4961, 0.08854, 0.5328, 0.08854, 0.5328, 0.05178, 0.4961, 0.05178, 0.4961, 0.08854, 0.5328, 0.08854, 0.5328, 0.05178, 0.4961, 0.05178, 0.4961, 0.08854, 0.5328, 0.08854, 0.5328, 0.05178, 0.4961, 0.05178, 0.4961, 0.08854, 0.5328, 0.08854, 0.5328, 0.05178, 0.4961, 0.05178, 0.4961, 0.08854, 0.5328, 0.08854, 0.5328, 0.05178, 0.4961, 0.05178, 0.4961, 0.08854, 0.5328, 0.08854, 0.5328, 0.05178, 0.4961, 0.05178, 0.4961, 0.08854, 0.5328, 0.08854, 0.5328, 0.05178, 0.4961, 0.05178, 0.4961, 0.08854, 0.5328, 0.08854, 0.5328, 0.05178, 0.4961, 0.05178, 0.4961, 0.08854, 0.5328, 0.08854, 0.5328, 0.05178, 0.4961, 0.05178, 0.4961, 0.08854, 0.5328, 0.08854, 0.4961, 0.05178, 0.4961, 0.08854, 0.5328, 0.08854, 0.4961, 0.05178, 0.4961, 0.08854, 0.5328, 0.08854, 0.5328, 0.05178, 0.4961, 0.05178, 0.4961, 0.08854, 0.5328, 0.08854, 0.4961, 0.05178, 0.4961, 0.08854, 0.5328, 0.08854, 0.4961, 0.05178, 0.4961, 0.08854, 0.5328, 0.08854, 0.4961, 0.05178, 0.4961, 0.08854, 0.5328, 0.08854, 0.5328, 0.05178, 0.4961, 0.05178, 0.4961, 0.08854, 0.5328, 0.08854, 0.4961, 0.05178, 0.4961, 0.08854, 0.5328, 0.08854, 0.4961, 0.05178, 0.4961, 0.08854, 0.5328, 0.08854, 0.5328, 0.05178, 0.4961, 0.05178, 0.4961, 0.08854, 0.5328, 0.08854, 0.4961, 0.05178, 0.4961, 0.08854, 0.5328, 0.08854, 0.4961, 0.05178, 0.4961, 0.08854, 0.5328, 0.08854, 0.4961, 0.05178, 0.4961, 0.08854, 0.5328, 0.08854, 0.5328, 0.05178, 0.4961, 0.05178, 0.4961, 0.08854, 0.5328, 0.08854, 0.5328, 0.05178, 0.4961, 0.05178, 0.4961, 0.08854, 0.5328, 0.08854, 0.5328, 0.05178, 0.4961, 0.05178, 0.4961, 0.08854, 0.5328, 0.08854, 0.5328, 0.05178, 0.4961, 0.05178, 0.4961, 0.08854, 0.5328, 0.08854, 0.5328, 0.05178, 0.4961, 0.05178, 0.4961, 0.08854, 0.5328, 0.08854, 0.5328, 0.05178, 0.4961, 0.05178, 0.4961, 0.08854, 0.5328, 0.08854, 0.5328, 0.05178, 0.4961, 0.05178, 0.4961, 0.08854, 0.5328, 0.08854, 0.5328, 0.05178, 0.4961, 0.05178, 0.4961, 0.08854, 0.5328, 0.08854, 0.5328, 0.05178, 0.4961, 0.05178, 0.4961, 0.08854, 0.5328, 0.08854, 0.5328, 0.05178, 0.4961, 0.05178, 0.4961, 0.08854, 0.5328, 0.08854, 0.5328, 0.05178, 0.4961, 0.05178, 0.4961, 0.08854, 0.5328, 0.08854, 0.5328, 0.05178, 0.4961, 0.05178, 0.4961, 0.08854, 0.5328, 0.08854, 0.5328, 0.05178, 0.4961, 0.05178, 0.4961, 0.08854, 0.5328, 0.08854, 0.5328, 0.05178, 0.4961, 0.05178, 0.4961, 0.08854, 0.5328, 0.08854, 0.5328, 0.05178, 0.4961, 0.05178, 0.4961, 0.08854, 0.5328, 0.08854, 0.5328, 0.05178, 0.4961, 0.05178, 0.4961, 0.08854, 0.5328, 0.08854, 0.5328, 0.05178, 0.4961, 0.05178, 0.4961, 0.08854, 0.5328, 0.08854, 0.5328, 0.05178, 0.4961, 0.05178, 0.4961, 0.08854, 0.5328, 0.08854, 0.5328, 0.05178, 0.4961, 0.05178, 0.4961, 0.08854, 0.5328, 0.08854, 0.5328, 0.05178, 0.4961, 0.05178, 0.4961, 0.08854, 0.5328, 0.08854, 0.5328, 0.05178, 0.4961, 0.05178, 0.4961, 0.08854, 0.5328, 0.08854, 0.5328, 0.05178, 0.4961, 0.05178, 0.4961, 0.08854, 0.5328, 0.08854, 0.5328, 0.05178, 0.4961, 0.05178, 0.4961, 0.08854, 0.5328, 0.08854, 0.5328, 0.05178, 0.4961, 0.05178, 0.4961, 0.08854, 0.5328, 0.08854, 0.5328, 0.05178, 0.4961, 0.05178, 0.4961, 0.08854, 0.5328, 0.08854, 0.5328, 0.05178, 0.4961, 0.05178, 0.4961, 0.08854, 0.5328, 0.08854, 0.5328, 0.05178, 0.4961, 0.05178, 0.4961, 0.08854, 0.5328, 0.08854, 0.5328, 0.05178, 0.4961, 0.05178, 0.4961, 0.08854, 0.5328, 0.08854, 0.5328, 0.05178, 0.4961, 0.05178, 0.4961, 0.08854, 0.5328, 0.08854, 0.5328, 0.05178, 0.4961, 0.05178, 0.4961, 0.08854, 0.5328, 0.08854, 0.5328, 0.05178, 0.4961, 0.05178, 0.4961, 0.08854, 0.5328, 0.08854, 0.5328, 0.05178, 0.4961, 0.05178, 0.4961, 0.08854, 0.5328, 0.08854, 0.5328, 0.05178, 0.4961, 0.05178, 0.4961, 0.08854, 0.5328, 0.08854, 0.5328, 0.05178, 0.4961, 0.05178, 0.4961, 0.08854, 0.5328, 0.08854, 0.5328, 0.05178, 0.4961, 0.05178, 0.4961, 0.08854, 0.5328, 0.08854, 0.5328, 0.05178, 0.4961, 0.05178, 0.4961, 0.08854, 0.5328, 0.08854, 0.5328, 0.05178, 0.4961, 0.05178, 0.4961, 0.08854, 0.5328, 0.08854, 0.5328, 0.05178, 0.4961, 0.05178, 0.4961, 0.08854, 0.5328, 0.08854, 0.5328, 0.05178, 0.4961, 0.05178, 0.4961, 0.08854, 0.5328, 0.08854, 0.5328, 0.05178, 0.4961, 0.05178, 0.4961, 0.08854, 0.5328, 0.08854, 0.5328, 0.05178, 0.4961, 0.05178, 0.4961, 0.08854, 0.5328, 0.08854, 0.5328, 0.05178, 0.4961, 0.05178, 0.4961, 0.08854, 0.5328, 0.08854, 0.5328, 0.05178, 0.4961, 0.05178, 0.4961, 0.08854, 0.5328, 0.08854, 0.5328, 0.05178, 0.4961, 0.05178, 0.4961, 0.08854, 0.5328, 0.08854, 0.5328, 0.05178, 0.4961, 0.05178, 0.4961, 0.08854, 0.5328, 0.08854, 0.5328, 0.05178, 0.4961, 0.05178, 0.4961, 0.08854, 0.5328, 0.08854, 0.5328, 0.05178, 0.4961, 0.05178, 0.4961, 0.08854, 0.5328, 0.08854, 0.5328, 0.05178, 0.4961, 0.05178, 0.4961, 0.08854, 0.5328, 0.08854, 0.5328, 0.05178, 0.4961, 0.05178, 0.4961, 0.08854, 0.5328, 0.08854, 0.5328, 0.05178, 0.4961, 0.05178, 0.4961, 0.08854, 0.5328, 0.08854, 0.5328, 0.05178, 0.4961, 0.05178, 0.4961, 0.08854, 0.5328, 0.08854, 0.4961, 0.05178, 0.4961, 0.08854, 0.5328, 0.08854, 0.4961, 0.05178, 0.4961, 0.08854, 0.5328, 0.08854, 0.5328, 0.05178, 0.4961, 0.05178, 0.4961, 0.08854, 0.5328, 0.08854, 0.4961, 0.05178, 0.4961, 0.08854, 0.5328, 0.08854, 0.4961, 0.05178, 0.4961, 0.08854, 0.5328, 0.08854, 0.4961, 0.05178, 0.4961, 0.08854, 0.5328, 0.08854, 0.5328, 0.05178, 0.4961, 0.05178, 0.4961, 0.08854, 0.5328, 0.08854, 0.4961, 0.05178, 0.4961, 0.08854, 0.5328, 0.08854, 0.4961, 0.05178, 0.4961, 0.08854, 0.5328, 0.08854, 0.5328, 0.05178, 0.4961, 0.05178, 0.4961, 0.08854, 0.5328, 0.08854, 0.4961, 0.05178, 0.4961, 0.08854, 0.5328, 0.08854, 0.4961, 0.05178, 0.4961, 0.08854, 0.5328, 0.08854, 0.4961, 0.05178, 0.4961, 0.08854, 0.5328, 0.08854, 0.5328, 0.05178, 0.4961, 0.05178, 0.4961, 0.08854, 0.5328, 0.08854, 0.5328, 0.05178, 0.4961, 0.05178, 0.4961, 0.08854, 0.5328, 0.08854, 0.5328, 0.05178, 0.4961, 0.05178, 0.4961, 0.08854, 0.5328, 0.08854, 0.5328, 0.05178, 0.4961, 0.05178, 0.4961, 0.08854, 0.5328, 0.08854, 0.5328, 0.05178, 0.4961, 0.05178, 0.4961, 0.08854, 0.5328, 0.08854, 0.5328, 0.05178, 0.4961, 0.05178, 0.4961, 0.08854, 0.5328, 0.08854, 0.5328, 0.05178, 0.4961, 0.05178, 0.4961, 0.08854, 0.5328, 0.08854, 0.5328, 0.05178, 0.4961, 0.05178, 0.4961, 0.08854, 0.5328, 0.08854, 0.5328, 0.05178, 0.4961, 0.05178, 0.4961, 0.08854, 0.5328, 0.08854, 0.5328, 0.05178, 0.4961, 0.05178, 0.4961, 0.08854, 0.5328, 0.08854, 0.5328, 0.05178, 0.4961, 0.05178, 0.4961, 0.08854, 0.5328, 0.08854, 0.5328, 0.05178, 0.4961, 0.05178, 0.4961, 0.08854, 0.5328, 0.08854, 0.5328, 0.05178, 0.4961, 0.05178, 0.4961, 0.08854, 0.5328, 0.08854, 0.5328, 0.05178, 0.4961, 0.05178, 0.4961, 0.08854, 0.5328, 0.08854, 0.5328, 0.05178, 0.4961, 0.05178, 0.4961, 0.08854, 0.5328, 0.08854, 0.5328, 0.05178, 0.4961, 0.05178, 0.4961, 0.08854, 0.5328, 0.08854, 0.5328, 0.05178, 0.4961, 0.05178, 0.4961, 0.08854, 0.5328, 0.08854, 0.5328, 0.05178, 0.4961, 0.05178, 0.4961, 0.08854, 0.5328, 0.08854, 0.5328, 0.05178, 0.4961, 0.05178, 0.4961, 0.08854, 0.5328, 0.08854, 0.5328, 0.05178, 0.4961, 0.05178, 0.4961, 0.08854, 0.5328, 0.08854, 0.5328, 0.05178, 0.4961, 0.05178, 0.4961, 0.08854, 0.5328, 0.08854, 0.5328, 0.05178, 0.4961, 0.05178, 0.4961, 0.08854, 0.5328, 0.08854, 0.5328, 0.05178, 0.4961, 0.05178, 0.4961, 0.08854, 0.5328, 0.08854, 0.5328, 0.05178, 0.4961, 0.05178, 0.4961, 0.08854, 0.5328, 0.08854, 0.5328, 0.05178, 0.4961, 0.05178, 0.4961, 0.08854, 0.5328, 0.08854, 0.5328, 0.05178, 0.4961, 0.05178, 0.4961, 0.08854, 0.5328, 0.08854, 0.5328, 0.05178, 0.4961, 0.05178, 0.4961, 0.08854, 0.5328, 0.08854, 0.5328, 0.05178, 0.4961, 0.05178, 0.4961, 0.08854, 0.5328, 0.08854, 0.5328, 0.05178, 0.4961, 0.05178, 0.4961, 0.08854, 0.5328, 0.08854, 0.5328, 0.05178, 0.4961, 0.05178, 0.4961, 0.08854, 0.5328, 0.08854, 0.5328, 0.05178, 0.4961, 0.05178, 0.4961, 0.08854, 0.5328, 0.08854, 0.5328, 0.05178, 0.4961, 0.05178, 0.4961, 0.08854, 0.5328, 0.08854, 0.5328, 0.05178, 0.4961, 0.05178, 0.4961, 0.08854, 0.5328, 0.08854, 0.5328, 0.05178, 0.4961, 0.05178, 0.4961, 0.08854, 0.5328, 0.08854, 0.5328, 0.05178, 0.4961, 0.05178, 0.4961, 0.08854, 0.5328, 0.08854, 0.5328, 0.05178, 0.4961, 0.05178, 0.4961, 0.08854, 0.5328, 0.08854, 0.5328, 0.05178, 0.4961, 0.05178, 0.4961, 0.08854, 0.5328, 0.08854, 0.5328, 0.05178, 0.4961, 0.05178, 0.4961, 0.08854, 0.5328, 0.08854, 0.5328, 0.05178, 0.4961, 0.05178, 0.4961, 0.08854, 0.5328, 0.08854, 0.5328, 0.05178, 0.4961, 0.05178, 0.4961, 0.08854, 0.5328, 0.08854, 0.5328, 0.05178, 0.4961, 0.05178, 0.4961, 0.08854, 0.5328, 0.08854, 0.5328, 0.05178, 0.4961, 0.05178, 0.4961, 0.08854, 0.5328, 0.08854, 0.5328, 0.05178, 0.4961, 0.05178, 0.4961, 0.08854, 0.5328, 0.08854, 0.5328, 0.05178, 0.4961, 0.05178, 0.4961, 0.08854, 0.5328, 0.08854, 0.5328, 0.05178, 0.4961, 0.05178, 0.4961, 0.08854, 0.5328, 0.08854, 0.5328, 0.05178, 0.4961, 0.05178, 0.4961, 0.08854, 0.5328, 0.08854, 0.5328, 0.05178, 0.4961, 0.05178, 0.4961, 0.08854, 0.5328, 0.08854, 0.5328, 0.05178, 0.4961, 0.05178, 0.4961, 0.08854, 0.5328, 0.08854, 0.5328, 0.05178, 0.4961, 0.05178, 0.4961, 0.08854, 0.5328, 0.08854, 0.5328, 0.05178, 0.4961, 0.05178, 0.4961, 0.08854, 0.5328, 0.08854, 0.5328, 0.05178, 0.4961, 0.05178, 0.4961, 0.08854, 0.5328, 0.08854, 0.5328, 0.05178, 0.4961, 0.05178, 0.4961, 0.08854, 0.5328, 0.08854, 0.5328, 0.05178, 0.4961, 0.05178, 0.4961, 0.08854, 0.5328, 0.08854, 0.5328, 0.05178, 0.4961, 0.05178, 0.4961, 0.08854, 0.5328, 0.08854, 0.5328, 0.05178, 0.4961, 0.05178, 0.4961, 0.08854, 0.5328, 0.08854, 0.5328, 0.05178, 0.4961, 0.05178, 0.4961, 0.08854, 0.5328, 0.08854, 0.5328, 0.05178, 0.4961, 0.05178, 0.4961, 0.08854, 0.5328, 0.08854, 0.5328, 0.05178, 0.4961, 0.05178, 0.4961, 0.08854, 0.5328, 0.08854, 0.5328, 0.05178, 0.4961, 0.05178, 0.4961, 0.08854, 0.5328, 0.08854, 0.5328, 0.05178, 0.4961, 0.05178, 0.4961, 0.08854, 0.5328, 0.08854, 0.5328, 0.05178, 0.4961, 0.05178, 0.4961, 0.08854, 0.5328, 0.08854, 0.5328, 0.05178, 0.4961, 0.05178, 0.4961, 0.08854, 0.5328, 0.08854, 0.5328, 0.05178, 0.4961, 0.05178, 0.4961, 0.08854, 0.5328, 0.08854, 0.5328, 0.05178, 0.4961, 0.05178, 0.4961, 0.08854, 0.5328, 0.08854, 0.5328, 0.05178, 0.4961, 0.05178, 0.4961, 0.08854, 0.5328, 0.08854, 0.5328, 0.05178, 0.4961, 0.05178, 0.4961, 0.08854, 0.5328, 0.08854, 0.5328, 0.05178, 0.4961, 0.05178, 0.4961, 0.08854, 0.5328, 0.08854, 0.4961, 0.05178, 0.4961, 0.08854, 0.5328, 0.08854, 0.4961, 0.05178, 0.4961, 0.08854, 0.5328, 0.08854, 0.5328, 0.05178, 0.4961, 0.05178, 0.4961, 0.08854, 0.5328, 0.08854, 0.4961, 0.05178, 0.4961, 0.08854, 0.5328, 0.08854, 0.4961, 0.05178, 0.4961, 0.08854, 0.5328, 0.08854, 0.4961, 0.05178, 0.4961, 0.08854, 0.5328, 0.08854, 0.5328, 0.05178, 0.4961, 0.05178, 0.4961, 0.08854, 0.5328, 0.08854, 0.4961, 0.05178, 0.4961, 0.08854, 0.5328, 0.08854, 0.4961, 0.05178, 0.4961, 0.08854, 0.5328, 0.08854, 0.5328, 0.05178, 0.4961, 0.05178, 0.4961, 0.08854, 0.5328, 0.08854, 0.4961, 0.05178, 0.4961, 0.08854, 0.5328, 0.08854, 0.4961, 0.05178, 0.4961, 0.08854, 0.5328, 0.08854, 0.4961, 0.05178, 0.4961, 0.08854, 0.5328, 0.08854, 0.5328, 0.05178, 0.4961, 0.05178, 0.4961, 0.08854, 0.5328, 0.08854, 0.5328, 0.05178, 0.4961, 0.05178, 0.4961, 0.08854, 0.5328, 0.08854, 0.5328, 0.05178, 0.4961, 0.05178, 0.4961, 0.08854, 0.5328, 0.08854, 0.5328, 0.05178, 0.4961, 0.05178, 0.4961, 0.08854, 0.5328, 0.08854, 0.5328, 0.05178, 0.4961, 0.05178, 0.4961, 0.08854, 0.5328, 0.08854, 0.5328, 0.05178, 0.4961, 0.05178, 0.4961, 0.08854, 0.5328, 0.08854, 0.5328, 0.05178, 0.4961, 0.05178, 0.4961, 0.08854, 0.5328, 0.08854, 0.5328, 0.05178, 0.4961, 0.05178, 0.4961, 0.08854, 0.5328, 0.08854, 0.5328, 0.05178, 0.4961, 0.05178, 0.4961, 0.08854, 0.5328, 0.08854, 0.5328, 0.05178, 0.4961, 0.05178, 0.4961, 0.08854, 0.5328, 0.08854, 0.5328, 0.05178, 0.4961, 0.05178, 0.4961, 0.08854, 0.5328, 0.08854, 0.5328, 0.05178, 0.4961, 0.05178, 0.4961, 0.08854, 0.5328, 0.08854, 0.5328, 0.05178, 0.4961, 0.05178, 0.4961, 0.08854, 0.5328, 0.08854, 0.5328, 0.05178, 0.4961, 0.05178, 0.4961, 0.08854, 0.5328, 0.08854, 0.5328, 0.05178, 0.4961, 0.05178, 0.4961, 0.08854, 0.5328, 0.08854, 0.5328, 0.05178, 0.4961, 0.05178, 0.4961, 0.08854, 0.5328, 0.08854, 0.5328, 0.05178, 0.4961, 0.05178, 0.4961, 0.08854, 0.5328, 0.08854, 0.5328, 0.05178, 0.4961, 0.05178, 0.4961, 0.08854, 0.5328, 0.08854, 0.5328, 0.05178, 0.4961, 0.05178, 0.4961, 0.08854, 0.5328, 0.08854, 0.5328, 0.05178, 0.4961, 0.05178, 0.4961, 0.08854, 0.5328, 0.08854, 0.5328, 0.05178, 0.4961, 0.05178, 0.4961, 0.08854, 0.5328, 0.08854, 0.5328, 0.05178, 0.4961, 0.05178, 0.4961, 0.08854, 0.5328, 0.08854, 0.5328, 0.05178, 0.4961, 0.05178, 0.4961, 0.08854, 0.5328, 0.08854, 0.5328, 0.05178, 0.4961, 0.05178, 0.4961, 0.08854, 0.5328, 0.08854, 0.5328, 0.05178, 0.4961, 0.05178, 0.4961, 0.08854, 0.5328, 0.08854, 0.5328, 0.05178, 0.4961, 0.05178, 0.4961, 0.08854, 0.5328, 0.08854, 0.5328, 0.05178, 0.4961, 0.05178, 0.4961, 0.08854, 0.5328, 0.08854, 0.5328, 0.05178, 0.4961, 0.05178, 0.4961, 0.08854, 0.5328, 0.08854, 0.5328, 0.05178, 0.4961, 0.05178, 0.4961, 0.08854, 0.5328, 0.08854, 0.5328, 0.05178, 0.4961, 0.05178, 0.4961, 0.08854, 0.5328, 0.08854, 0.5328, 0.05178, 0.4961, 0.05178, 0.4961, 0.08854, 0.5328, 0.08854, 0.5328, 0.05178, 0.4961, 0.05178, 0.4961, 0.08854, 0.5328, 0.08854, 0.5328, 0.05178, 0.4961, 0.05178, 0.4961, 0.08854, 0.5328, 0.08854, 0.5328, 0.05178, 0.4961, 0.05178, 0.4961, 0.08854, 0.5328, 0.08854, 0.5328, 0.05178, 0.4961, 0.05178, 0.4961, 0.08854, 0.5328, 0.08854, 0.5328, 0.05178, 0.4961, 0.05178, 0.4961, 0.08854, 0.5328, 0.08854, 0.5328, 0.05178, 0.4961, 0.05178, 0.4961, 0.08854, 0.5328, 0.08854, 0.5328, 0.05178, 0.4961, 0.05178, 0.4961, 0.08854, 0.5328, 0.08854, 0.5328, 0.05178, 0.4961, 0.05178, 0.4961, 0.08854, 0.5328, 0.08854, 0.5328, 0.05178, 0.4961, 0.05178, 0.4961, 0.08854, 0.5328, 0.08854, 0.5328, 0.05178, 0.4961, 0.05178, 0.4961, 0.08854, 0.5328, 0.08854, 0.5328, 0.05178, 0.4961, 0.05178, 0.4961, 0.08854, 0.5328, 0.08854, 0.5328, 0.05178, 0.4961, 0.05178, 0.4961, 0.08854, 0.5328, 0.08854, 0.5328, 0.05178, 0.4961, 0.05178, 0.4961, 0.08854, 0.5328, 0.08854, 0.5328, 0.05178, 0.4961, 0.05178, 0.4961, 0.08854, 0.5328, 0.08854, 0.5328, 0.05178, 0.4961, 0.05178, 0.4961, 0.08854, 0.5328, 0.08854, 0.5328, 0.05178, 0.4961, 0.05178, 0.4961, 0.08854, 0.5328, 0.08854, 0.5328, 0.05178, 0.4961, 0.05178, 0.4961, 0.08854, 0.5328, 0.08854, 0.5328, 0.05178, 0.4961, 0.05178, 0.4961, 0.08854, 0.5328, 0.08854, 0.5328, 0.05178, 0.4961, 0.05178, 0.4961, 0.08854, 0.5328, 0.08854, 0.5328, 0.05178, 0.4961, 0.05178, 0.4961, 0.08854, 0.5328, 0.08854, 0.5328, 0.05178, 0.4961, 0.05178, 0.4961, 0.08854, 0.5328, 0.08854, 0.5328, 0.05178, 0.4961, 0.05178, 0.4961, 0.08854, 0.5328, 0.08854, 0.5328, 0.05178, 0.4961, 0.05178, 0.4961, 0.08854, 0.5328, 0.08854, 0.5328, 0.05178, 0.4961, 0.05178, 0.4961, 0.08854, 0.5328, 0.08854, 0.5328, 0.05178, 0.4961, 0.05178, 0.4961, 0.08854, 0.5328, 0.08854, 0.5328, 0.05178, 0.4961, 0.05178, 0.4961, 0.08854, 0.5328, 0.08854, 0.5328, 0.05178, 0.4961, 0.05178, 0.4961, 0.08854, 0.5328, 0.08854, 0.5328, 0.05178, 0.4961, 0.05178, 0.4961, 0.08854, 0.5328, 0.08854, 0.5328, 0.05178, 0.4961, 0.05178, 0.4961, 0.08854, 0.5328, 0.08854, 0.5328, 0.05178, 0.4961, 0.05178, 0.4961, 0.08854, 0.5328, 0.08854, 0.5328, 0.05178, 0.4961, 0.05178, 0.4961, 0.08854, 0.5328, 0.08854, 0.5328, 0.05178, 0.4961, 0.05178, 0.4961, 0.08854, 0.5328, 0.08854, 0.5328, 0.05178, 0.4961, 0.05178, 0.4961, 0.08854, 0.5328, 0.08854, 0.5328, 0.05178, 0.4961, 0.05178, 0.4961, 0.08854, 0.5328, 0.08854, 0.5328, 0.05178, 0.4961, 0.05178, 0.4961, 0.08854, 0.5328, 0.08854, 0.5328, 0.05178, 0.4961, 0.05178, 0.4961, 0.08854, 0.5328, 0.08854, 0.4961, 0.05178, 0.4961, 0.08854, 0.5328, 0.08854, 0.4961, 0.05178, 0.4961, 0.08854, 0.5328, 0.08854, 0.5328, 0.05178, 0.4961, 0.05178, 0.4961, 0.08854, 0.5328, 0.08854, 0.4961, 0.05178, 0.4961, 0.08854, 0.5328, 0.08854, 0.4961, 0.05178, 0.4961, 0.08854, 0.5328, 0.08854, 0.4961, 0.05178, 0.4961, 0.08854, 0.5328, 0.08854, 0.5328, 0.05178, 0.4961, 0.05178, 0.4961, 0.08854, 0.5328, 0.08854, 0.4961, 0.05178, 0.4961, 0.08854, 0.5328, 0.08854, 0.4961, 0.05178, 0.4961, 0.08854, 0.5328, 0.08854, 0.5328, 0.05178, 0.4961, 0.05178, 0.4961, 0.08854, 0.5328, 0.08854, 0.4961, 0.05178, 0.4961, 0.08854, 0.5328, 0.08854, 0.4961, 0.05178, 0.4961, 0.08854, 0.5328, 0.08854, 0.4961, 0.05178, 0.4961, 0.08854, 0.5328, 0.08854, 0.5328, 0.05178, 0.4961, 0.05178, 0.4961, 0.08854, 0.5328, 0.08854, 0.5328, 0.05178, 0.4961, 0.05178, 0.4961, 0.08854, 0.5328, 0.08854, 0.5328, 0.05178, 0.4961, 0.05178, 0.4961, 0.08854, 0.5328, 0.08854, 0.5328, 0.05178, 0.4961, 0.05178, 0.4961, 0.08854, 0.5328, 0.08854, 0.5328, 0.05178, 0.4961, 0.05178, 0.4961, 0.08854, 0.5328, 0.08854, 0.5328, 0.05178, 0.4961, 0.05178, 0.4961, 0.08854, 0.5328, 0.08854, 0.5328, 0.05178, 0.4961, 0.05178, 0.4961, 0.08854, 0.5328, 0.08854, 0.5328, 0.05178, 0.4961, 0.05178, 0.4961, 0.08854, 0.5328, 0.08854, 0.5328, 0.05178, 0.4961, 0.05178, 0.4961, 0.08854, 0.5328, 0.08854, 0.5328, 0.05178, 0.4961, 0.05178, 0.4961, 0.08854, 0.5328, 0.08854, 0.5328, 0.05178, 0.4961, 0.05178, 0.4961, 0.08854, 0.5328, 0.08854, 0.5328, 0.05178, 0.4961, 0.05178, 0.4961, 0.08854, 0.5328, 0.08854, 0.5328, 0.05178, 0.4961, 0.05178, 0.4961, 0.08854, 0.5328, 0.08854, 0.5328, 0.05178, 0.4961, 0.05178, 0.4961, 0.08854, 0.5328, 0.08854, 0.5328, 0.05178, 0.4961, 0.05178, 0.4961, 0.08854, 0.5328, 0.08854, 0.5328, 0.05178, 0.4961, 0.05178, 0.4961, 0.08854, 0.5328, 0.08854, 0.5328, 0.05178, 0.4961, 0.05178, 0.4961, 0.08854, 0.5328, 0.08854, 0.5328, 0.05178, 0.4961, 0.05178, 0.4961, 0.08854, 0.5328, 0.08854, 0.5328, 0.05178, 0.4961, 0.05178, 0.4961, 0.08854, 0.5328, 0.08854, 0.5328, 0.05178, 0.4961, 0.05178, 0.4961, 0.08854, 0.5328, 0.08854, 0.5328, 0.05178, 0.4961, 0.05178, 0.4961, 0.08854, 0.5328, 0.08854, 0.5328, 0.05178, 0.4961, 0.05178, 0.4961, 0.08854, 0.5328, 0.08854, 0.5328, 0.05178, 0.4961, 0.05178, 0.4961, 0.08854, 0.5328, 0.08854, 0.5328, 0.05178, 0.4961, 0.05178, 0.4961, 0.08854, 0.5328, 0.08854, 0.5328, 0.05178, 0.4961, 0.05178, 0.4961, 0.08854, 0.5328, 0.08854, 0.5328, 0.05178, 0.4961, 0.05178, 0.4961, 0.08854, 0.5328, 0.08854, 0.5328, 0.05178, 0.4961, 0.05178, 0.4961, 0.08854, 0.5328, 0.08854, 0.5328, 0.05178, 0.4961, 0.05178, 0.4961, 0.08854, 0.5328, 0.08854, 0.5328, 0.05178, 0.4961, 0.05178, 0.4961, 0.08854, 0.5328, 0.08854, 0.5328, 0.05178, 0.4961, 0.05178, 0.4961, 0.08854, 0.5328, 0.08854, 0.5328, 0.05178, 0.4961, 0.05178, 0.4961, 0.08854, 0.5328, 0.08854, 0.5328, 0.05178, 0.4961, 0.05178, 0.4961, 0.08854, 0.5328, 0.08854, 0.5328, 0.05178, 0.4961, 0.05178, 0.4961, 0.08854, 0.5328, 0.08854, 0.5328, 0.05178, 0.4961, 0.05178, 0.4961, 0.08854, 0.5328, 0.08854, 0.5328, 0.05178, 0.4961, 0.05178, 0.4961, 0.08854, 0.5328, 0.08854, 0.5328, 0.05178, 0.4961, 0.05178, 0.4961, 0.08854, 0.5328, 0.08854, 0.5328, 0.05178, 0.4961, 0.05178, 0.4961, 0.08854, 0.5328, 0.08854, 0.5328, 0.05178, 0.4961, 0.05178, 0.4961, 0.08854, 0.5328, 0.08854, 0.5328, 0.05178, 0.4961, 0.05178, 0.4961, 0.08854, 0.5328, 0.08854, 0.5328, 0.05178, 0.4961, 0.05178, 0.4961, 0.08854, 0.5328, 0.08854, 0.5328, 0.05178, 0.4961, 0.05178, 0.4961, 0.08854, 0.5328, 0.08854, 0.5328, 0.05178, 0.4961, 0.05178, 0.4961, 0.08854, 0.5328, 0.08854, 0.5328, 0.05178, 0.4961, 0.05178, 0.4961, 0.08854, 0.5328, 0.08854, 0.5328, 0.05178, 0.4961, 0.05178, 0.4961, 0.08854, 0.5328, 0.08854, 0.5328, 0.05178, 0.4961, 0.05178, 0.4961, 0.08854, 0.5328, 0.08854, 0.5328, 0.05178, 0.4961, 0.05178, 0.4961, 0.08854, 0.5328, 0.08854, 0.5328, 0.05178, 0.4961, 0.05178, 0.4961, 0.08854, 0.5328, 0.08854, 0.5328, 0.05178, 0.4961, 0.05178, 0.4961, 0.08854, 0.5328, 0.08854, 0.5328, 0.05178, 0.4961, 0.05178, 0.4961, 0.08854, 0.5328, 0.08854, 0.5328, 0.05178, 0.4961, 0.05178, 0.4961, 0.08854, 0.5328, 0.08854, 0.5328, 0.05178, 0.4961, 0.05178, 0.4961, 0.08854, 0.5328, 0.08854, 0.5328, 0.05178, 0.4961, 0.05178, 0.4961, 0.08854, 0.5328, 0.08854, 0.5328, 0.05178, 0.4961, 0.05178, 0.4961, 0.08854, 0.5328, 0.08854, 0.5328, 0.05178, 0.4961, 0.05178, 0.4961, 0.08854, 0.5328, 0.08854, 0.5328, 0.05178, 0.4961, 0.05178, 0.4961, 0.08854, 0.5328, 0.08854, 0.5328, 0.05178, 0.4961, 0.05178, 0.4961, 0.08854, 0.5328, 0.08854, 0.5328, 0.05178, 0.4961, 0.05178, 0.4961, 0.08854, 0.5328, 0.08854, 0.5328, 0.05178, 0.4961, 0.05178, 0.4961, 0.08854, 0.5328, 0.08854, 0.5328, 0.05178, 0.4961, 0.05178, 0.4961, 0.08854, 0.5328, 0.08854, 0.5328, 0.05178, 0.4961, 0.05178, 0.4961, 0.08854, 0.5328, 0.08854, 0.5328, 0.05178, 0.4961, 0.05178, 0.4961, 0.08854, 0.5328, 0.08854, 0.5328, 0.05178, 0.4961, 0.05178, 0.4961, 0.08854, 0.5328, 0.08854, 0.5328, 0.05178, 0.4961, 0.05178, 0.4961, 0.08854, 0.5328, 0.08854, 0.5328, 0.05178, 0.4961, 0.05178, 0.4961, 0.08854, 0.5328, 0.08854, 0.5328, 0.05178, 0.4961, 0.05178, 0.4961, 0.08854, 0.5328, 0.08854, 0.5328, 0.05178, 0.4961, 0.05178, 0.4961, 0.08854, 0.5328, 0.08854, 0.5328, 0.05178, 0.4961, 0.05178, 0.4961, 0.08854, 0.5328, 0.08854, 0.4961, 0.05178, 0.4961, 0.08854, 0.5328, 0.08854, 0.4961, 0.05178, 0.4961, 0.08854, 0.5328, 0.08854, 0.5328, 0.05178, 0.4961, 0.05178, 0.4961, 0.08854, 0.5328, 0.08854, 0.4961, 0.05178, 0.4961, 0.08854, 0.5328, 0.08854, 0.4961, 0.05178, 0.4961, 0.08854, 0.5328, 0.08854, 0.4961, 0.05178, 0.4961, 0.08854, 0.5328, 0.08854, 0.5328, 0.05178, 0.4961, 0.05178, 0.4961, 0.08854, 0.5328, 0.08854, 0.4961, 0.05178, 0.4961, 0.08854, 0.5328, 0.08854, 0.4961, 0.05178, 0.4961, 0.08854, 0.5328, 0.08854, 0.5328, 0.05178, 0.4961, 0.05178, 0.4961, 0.08854, 0.5328, 0.08854, 0.4961, 0.05178, 0.4961, 0.08854, 0.5328, 0.08854, 0.4961, 0.05178, 0.4961, 0.08854, 0.5328, 0.08854, 0.4961, 0.05178, 0.4961, 0.08854, 0.5328, 0.08854, 0.5328, 0.05178, 0.4961, 0.05178, 0.4961, 0.08854, 0.5328, 0.08854, 0.5328, 0.05178, 0.4961, 0.05178, 0.4961, 0.08854, 0.5328, 0.08854, 0.5328, 0.05178, 0.4961, 0.05178, 0.4961, 0.08854, 0.5328, 0.08854, 0.5328, 0.05178, 0.4961, 0.05178, 0.4961, 0.08854, 0.5328, 0.08854, 0.5328, 0.05178, 0.4961, 0.05178, 0.4961, 0.08854, 0.5328, 0.08854, 0.5328, 0.05178, 0.4961, 0.05178, 0.4961, 0.08854, 0.5328, 0.08854, 0.5328, 0.05178, 0.4961, 0.05178, 0.4961, 0.08854, 0.5328, 0.08854, 0.5328, 0.05178, 0.4961, 0.05178, 0.4961, 0.08854, 0.5328, 0.08854, 0.5328, 0.05178, 0.4961, 0.05178, 0.4961, 0.08854, 0.5328, 0.08854, 0.5328, 0.05178, 0.4961, 0.05178, 0.4961, 0.08854, 0.5328, 0.08854, 0.5328, 0.05178, 0.4961, 0.05178, 0.4961, 0.08854, 0.5328, 0.08854, 0.5328, 0.05178, 0.4961, 0.05178, 0.4961, 0.08854, 0.5328, 0.08854, 0.5328, 0.05178, 0.4961, 0.05178, 0.4961, 0.08854, 0.5328, 0.08854, 0.5328, 0.05178, 0.4961, 0.05178, 0.4961, 0.08854, 0.5328, 0.08854, 0.5328, 0.05178, 0.4961, 0.05178, 0.4961, 0.08854, 0.5328, 0.08854, 0.5328, 0.05178, 0.4961, 0.05178, 0.4961, 0.08854, 0.5328, 0.08854, 0.5328, 0.05178, 0.4961, 0.05178, 0.4961, 0.08854, 0.5328, 0.08854, 0.5328, 0.05178, 0.4961, 0.05178, 0.4961, 0.08854, 0.5328, 0.08854, 0.5328, 0.05178, 0.4961, 0.05178, 0.4961, 0.08854, 0.5328, 0.08854, 0.5328, 0.05178, 0.4961, 0.05178, 0.4961, 0.08854, 0.5328, 0.08854, 0.5328, 0.05178, 0.4961, 0.05178, 0.4961, 0.08854, 0.5328, 0.08854, 0.5328, 0.05178, 0.4961, 0.05178, 0.4961, 0.08854, 0.5328, 0.08854, 0.5328, 0.05178, 0.4961, 0.05178, 0.4961, 0.08854, 0.5328, 0.08854, 0.5328, 0.05178, 0.4961, 0.05178, 0.4961, 0.08854, 0.5328, 0.08854, 0.5328, 0.05178, 0.4961, 0.05178, 0.4961, 0.08854, 0.5328, 0.08854, 0.5328, 0.05178, 0.4961, 0.05178, 0.4961, 0.08854, 0.5328, 0.08854, 0.5328, 0.05178, 0.4961, 0.05178, 0.4961, 0.08854, 0.5328, 0.08854, 0.5328, 0.05178, 0.4961, 0.05178, 0.4961, 0.08854, 0.5328, 0.08854, 0.5328, 0.05178, 0.4961, 0.05178, 0.4961, 0.08854, 0.5328, 0.08854, 0.5328, 0.05178, 0.4961, 0.05178, 0.4961, 0.08854, 0.5328, 0.08854, 0.5328, 0.05178, 0.4961, 0.05178, 0.4961, 0.08854, 0.5328, 0.08854, 0.5328, 0.05178, 0.4961, 0.05178, 0.4961, 0.08854, 0.5328, 0.08854, 0.5328, 0.05178, 0.4961, 0.05178, 0.4961, 0.08854, 0.5328, 0.08854, 0.5328, 0.05178, 0.4961, 0.05178, 0.4961, 0.08854, 0.5328, 0.08854, 0.5328, 0.05178, 0.4961, 0.05178, 0.4961, 0.08854, 0.5328, 0.08854, 0.5328, 0.05178, 0.4961, 0.05178, 0.4961, 0.08854, 0.5328, 0.08854, 0.5328, 0.05178, 0.4961, 0.05178, 0.4961, 0.08854, 0.5328, 0.08854, 0.4961, 0.05178, 0.4961, 0.08854, 0.5328, 0.08854, 0.5328, 0.05178, 0.4961, 0.05178, 0.4961, 0.08854, 0.5328, 0.08854, 0.4961, 0.05178, 0.4961, 0.08854, 0.5328, 0.08854, 0.5328, 0.05178, 0.4961, 0.05178, 0.4961, 0.08854, 0.5328, 0.08854, 0.4961, 0.05178, 0.4961, 0.08854, 0.5328, 0.08854, 0.5328, 0.05178, 0.4961, 0.05178, 0.4961, 0.08854, 0.5328, 0.08854, 0.5328, 0.05178, 0.4961, 0.05178, 0.4961, 0.08854, 0.5328, 0.08854, 0.5328, 0.05178, 0.4961, 0.05178, 0.4961, 0.08854, 0.5328, 0.08854, 0.4961, 0.05178, 0.4961, 0.08854, 0.5328, 0.08854, 0.4961, 0.05178, 0.4961, 0.08854, 0.5328, 0.08854, 0.4961, 0.05178, 0.4961, 0.08854, 0.5328, 0.08854, 0.4961, 0.05178, 0.4961, 0.08854, 0.5328, 0.08854, 0.4961, 0.05178, 0.4961, 0.08854, 0.5328, 0.08854, 0.4961, 0.05178, 0.4961, 0.08854, 0.5328, 0.08854, 0.5328, 0.05178, 0.4961, 0.05178, 0.4961, 0.08854, 0.5328, 0.08854, 0.5328, 0.05178, 0.4961, 0.05178, 0.4961, 0.08854, 0.5328, 0.08854, 0.5328, 0.05178, 0.4961, 0.05178, 0.4961, 0.08854, 0.5328, 0.08854, 0.5328, 0.05178, 0.4961, 0.05178, 0.4961, 0.08854, 0.5328, 0.08854, 0.5328, 0.05178, 0.4961, 0.05178, 0.4961, 0.08854, 0.5328, 0.08854, 0.5328, 0.05178, 0.4961, 0.05178, 0.4961, 0.08854, 0.5328, 0.08854, 0.5328, 0.05178, 0.4961, 0.05178, 0.4961, 0.08854, 0.5328, 0.08854, 0.5328, 0.05178, 0.4961, 0.05178, 0.4961, 0.08854, 0.5328, 0.08854, 0.5328, 0.05178, 0.4961, 0.05178, 0.4961, 0.08854, 0.5328, 0.08854, 0.5328, 0.05178, 0.4961, 0.05178, 0.4961, 0.08854, 0.5328, 0.08854, 0.5328, 0.05178, 0.4961, 0.05178, 0.4961, 0.08854, 0.5328, 0.08854, 0.5328, 0.05178, 0.4961, 0.05178, 0.4961, 0.08854, 0.5328, 0.08854, 0.5328, 0.05178, 0.4961, 0.05178, 0.4961, 0.08854, 0.5328, 0.08854, 0.5328, 0.05178, 0.4961, 0.05178, 0.4961, 0.08854, 0.5328, 0.08854, 0.5328, 0.05178, 0.4961, 0.05178, 0.4961, 0.08854, 0.5328, 0.08854, 0.5328, 0.05178, 0.4961, 0.05178, 0.4961, 0.08854, 0.5328, 0.08854, 0.5328, 0.05178, 0.4961, 0.05178, 0.4961, 0.08854, 0.5328, 0.08854, 0.4961, 0.05178, 0.4961, 0.08854, 0.5328, 0.08854, 0.4961, 0.05178, 0.4961, 0.08854, 0.5328, 0.08854, 0.4961, 0.05178, 0.4961, 0.08854, 0.5328, 0.08854, 0.4961, 0.05178, 0.4961, 0.08854, 0.5328, 0.08854, 0.4961, 0.05178, 0.4961, 0.08854, 0.5328, 0.08854, 0.4961, 0.05178, 0.4961, 0.08854, 0.5328, 0.08854, 0.4961, 0.05178, 0.4961, 0.08854, 0.5328, 0.08854, 0.4961, 0.05178, 0.4961, 0.08854, 0.5328, 0.08854, 0.4961, 0.05178, 0.4961, 0.08854, 0.5328, 0.08854, 0.4961, 0.05178, 0.4961, 0.08854, 0.5328, 0.08854, 0.4961, 0.05178, 0.4961, 0.08854, 0.5328, 0.08854, 0.4961, 0.05178, 0.4961, 0.08854, 0.5328, 0.08854, 0.4961, 0.05178, 0.4961, 0.08854, 0.5328, 0.08854, 0.4961, 0.05178, 0.4961, 0.08854, 0.5328, 0.08854, 0.4961, 0.05178, 0.4961, 0.08854, 0.5328, 0.08854, 0.4961, 0.05178, 0.4961, 0.08854, 0.5328, 0.08854, 0.5328, 0.05178, 0.4961, 0.05178, 0.4961, 0.08854, 0.5328, 0.08854, 0.5328, 0.05178, 0.4961, 0.05178, 0.4961, 0.08854, 0.5328, 0.08854, 0.5328, 0.05178, 0.4961, 0.05178, 0.4961, 0.08854, 0.5328, 0.08854, 0.5328, 0.05178, 0.4961, 0.05178, 0.4961, 0.08854, 0.5328, 0.08854, 0.5328, 0.05178, 0.4961, 0.05178, 0.4961, 0.08854, 0.5328, 0.08854, 0.5328, 0.05178, 0.4961, 0.05178, 0.4961, 0.08854, 0.5328, 0.08854, 0.5328, 0.05178, 0.4961, 0.05178, 0.4961, 0.08854, 0.5328, 0.08854, 0.5328, 0.05178, 0.4961, 0.05178, 0.4961, 0.08854, 0.5328, 0.08854, 0.5328, 0.05178, 0.4961, 0.05178, 0.4961, 0.08854, 0.5328, 0.08854, 0.4961, 0.05178, 0.4961, 0.08854, 0.5328, 0.08854, 0.5328, 0.05178, 0.4961, 0.05178, 0.4961, 0.08854, 0.5328, 0.08854, 0.5328, 0.05178, 0.4961, 0.05178, 0.4961, 0.08854, 0.5328, 0.08854, 0.5328, 0.05178, 0.4961, 0.05178, 0.4961, 0.08854, 0.5328, 0.08854, 0.5328, 0.05178, 0.4961, 0.05178, 0.4961, 0.08854, 0.5328, 0.08854, 0.5328, 0.05178, 0.4961, 0.05178, 0.4961, 0.08854, 0.5328, 0.08854, 0.5328, 0.05178, 0.4961, 0.05178, 0.4961, 0.08854, 0.5328, 0.08854, 0.5328, 0.05178, 0.4961, 0.05178, 0.4961, 0.08854, 0.5328, 0.08854, 0.5328, 0.05178, 0.4961, 0.05178, 0.4961, 0.08854, 0.5328, 0.08854, 0.5328, 0.05178, 0.4961, 0.05178, 0.4961, 0.08854, 0.5328, 0.08854, 0.5328, 0.05178, 0.4961, 0.05178, 0.4961, 0.08854, 0.5328, 0.08854, 0.5328, 0.05178, 0.4961, 0.05178, 0.4961, 0.08854, 0.5328, 0.08854, 0.5328, 0.05178, 0.4961, 0.05178, 0.4961, 0.08854, 0.5328, 0.08854, 0.5328, 0.05178, 0.4961, 0.05178, 0.4961, 0.08854, 0.5328, 0.08854, 0.5328, 0.05178, 0.4961, 0.05178, 0.4961, 0.08854, 0.5328, 0.08854, 0.5328, 0.05178, 0.4961, 0.05178, 0.4961, 0.08854, 0.5328, 0.08854, 0.5328, 0.05178, 0.4961, 0.05178, 0.4961, 0.08854, 0.5328, 0.08854, 0.5328, 0.05178, 0.4961, 0.05178, 0.4961, 0.08854, 0.5328, 0.08854, 0.5328, 0.05178, 0.4961, 0.05178, 0.4961, 0.08854, 0.5328, 0.08854, 0.5328, 0.05178, 0.4961, 0.05178, 0.4961, 0.08854, 0.5328, 0.08854, 0.5328, 0.05178, 0.4961, 0.05178, 0.4961, 0.08854, 0.5328, 0.08854, 0.5328, 0.05178, 0.4961, 0.05178, 0.4961, 0.08854, 0.5328, 0.08854, 0.5328, 0.05178, 0.4961, 0.05178, 0.4961, 0.08854, 0.5328, 0.08854, 0.5328, 0.05178, 0.4961, 0.05178, 0.4961, 0.08854, 0.5328, 0.08854, 0.5328, 0.05178, 0.4961, 0.05178, 0.4961, 0.08854, 0.5328, 0.08854, 0.5328, 0.05178, 0.4961, 0.05178, 0.4961, 0.08854, 0.5328, 0.08854, 0.5328, 0.05178, 0.4961, 0.05178, 0.4961, 0.08854, 0.5328, 0.08854, 0.5328, 0.05178, 0.4961, 0.05178, 0.4961, 0.08854, 0.5328, 0.08854, 0.5328, 0.05178, 0.4961, 0.05178, 0.4961, 0.08854, 0.5328, 0.08854, 0.5328, 0.05178, 0.4961, 0.05178, 0.4961, 0.08854, 0.5328, 0.08854, 0.5328, 0.05178, 0.4961, 0.05178, 0.4961, 0.08854, 0.5328, 0.08854, 0.5328, 0.05178, 0.4961, 0.05178, 0.4961, 0.08854, 0.5328, 0.08854, 0.5328, 0.05178, 0.4961, 0.05178, 0.4961, 0.08854, 0.5328, 0.08854, 0.5328, 0.05178, 0.4961, 0.05178, 0.4961, 0.08854, 0.5328, 0.08854, 0.5328, 0.05178, 0.4961, 0.05178, 0.4961, 0.08854, 0.5328, 0.08854, 0.5328, 0.05178, 0.4961, 0.05178, 0.4961, 0.08854, 0.5328, 0.08854, 0.5328, 0.05178, 0.4961, 0.05178, 0.4961, 0.08854, 0.5328, 0.08854, 0.4961, 0.05178, 0.4961, 0.08854, 0.5328, 0.08854, 0.4961, 0.05178, 0.4961, 0.08854, 0.5328, 0.08854, 0.4961, 0.05178, 0.4961, 0.08854, 0.5328, 0.08854, 0.5328, 0.05178, 0.4961, 0.05178, 0.4961, 0.08854, 0.5328, 0.08854, 0.5328, 0.05178, 0.4961, 0.05178, 0.4961, 0.08854, 0.5328, 0.08854, 0.5328, 0.05178, 0.4961, 0.05178, 0.4961, 0.08854, 0.5328, 0.08854, 0.5328, 0.05178, 0.4961, 0.05178, 0.4961, 0.08854, 0.5328, 0.08854, 0.5328, 0.05178, 0.4961, 0.05178, 0.4961, 0.08854, 0.5328, 0.08854, 0.5328, 0.05178, 0.4961, 0.05178, 0.4961, 0.08854, 0.5328, 0.08854, 0.5328, 0.05178, 0.4961, 0.05178, 0.4961, 0.08854, 0.5328, 0.08854, 0.5328, 0.05178, 0.4961, 0.05178, 0.4961, 0.08854, 0.5328, 0.08854, 0.5328, 0.05178, 0.4961, 0.05178, 0.4961, 0.08854, 0.5328, 0.08854, 0.5328, 0.05178, 0.4961, 0.05178, 0.4961, 0.08854, 0.5328, 0.08854, 0.5328, 0.05178, 0.4961, 0.05178, 0.4961, 0.08854, 0.5328, 0.08854, 0.5328, 0.05178, 0.4961, 0.05178, 0.4961, 0.08854, 0.5328, 0.08854, 0.5328, 0.05178, 0.4961, 0.05178, 0.4961, 0.08854, 0.5328, 0.08854, 0.5328, 0.05178, 0.4961, 0.05178, 0.4961, 0.08854, 0.5328, 0.08854, 0.5328, 0.05178, 0.4961, 0.05178, 0.4961, 0.08854, 0.5328, 0.08854, 0.5328, 0.05178, 0.4961, 0.05178, 0.4961, 0.08854, 0.8584, 0.6533, 0.8584, 0.6305, 0.8839, 0.6313, 0.8839, 0.653, 0.8839, 0.8095, 0.8839, 0.8225, 0.8584, 0.8168, 0.8584, 0.8085, 0.8839, 0.8225, 0.8839, 0.7915, 0.8584, 0.7848, 0.8584, 0.8168, 0.8839, 0.7118, 0.8839, 0.7662, 0.8584, 0.7664, 0.8584, 0.7049, 0.8457, 0.7972, 0.8584, 0.7848, 0.8839, 0.7915, 0.8616, 0.811, 0.8839, 0.6574, 0.8839, 0.6313, 0.8584, 0.6305, 0.8584, 0.6496, 0.8839, 0.653, 0.8839, 0.7118, 0.8584, 0.7049, 0.8584, 0.6533, 0.8839, 0.7662, 0.8839, 0.8095, 0.8584, 0.8085, 0.8584, 0.7664, 0.5328, 0.08854, 0.4961, 0.05178, 0.4961, 0.08854, 0.5328, 0.08854, 0.4961, 0.05178, 0.4961, 0.08854, 0.5328, 0.08854, 0.4961, 0.05178, 0.4961, 0.08854, 0.7455, 0.8627, 0.8014, 0.9186, 0.8014, 0.8627, 0.8003, 0.8638, 0.8003, 0.8906, 0.7466, 0.8638, 0.8003, 0.8906, 0.8003, 0.9175, 0.7466, 0.8638, 0.7959, 0.8984, 0.7705, 0.9112, 0.7705, 0.8857, 0.7959, 0.8857, 0.7959, 0.8984, 0.7705, 0.8857, 0.7959, 0.8984, 0.7959, 0.9112, 0.7705, 0.9112, 0.7981, 0.909, 0.7917, 0.9063, 0.7921, 0.9023, 0.7993, 0.905, 0.7981, 0.909, 0.7921, 0.9023, 0.7981, 0.909, 0.7968, 0.9129, 0.7917, 0.9063, 0.7981, 0.909, 0.8024, 0.9086, 0.7984, 0.9137, 0.7968, 0.9129, 0.7981, 0.909, 0.7984, 0.9137, 0.7981, 0.909, 0.7993, 0.905, 0.8024, 0.9086])
me_sakuya.materials.append(mat_head)
me_sakuya.materials.append(mat_enemymat)
me_sakuya.use_remesh_preserve_volume = False
me_sakuya.use_remesh_preserve_attributes = False
me_sakuya.use_mirror_vertex_groups = False
me_sakuya.update()

# ---- objects
ob_lamp = bpy.data.objects.new('Lamp', light_lamp_001)
ob_sakuya = bpy.data.objects.new('sakuya', me_sakuya)

# ---- transforms, parenting, visibility, modifiers, constraints
ob_lamp.location = (-2.572, -7.614, 6.669)
ob_lamp.rotation_euler = (0.22, 0.6611, -1.571)
ob_lamp.lock_rotations_4d = False
ob_lamp.empty_display_type = 'ARROWS'
ob_lamp.lineart.crease_threshold = 0.0
ob_sakuya.location = (0.0, 0.0, 0.0)
ob_sakuya.lock_rotations_4d = False
ob_sakuya.empty_display_type = 'ARROWS'
ob_sakuya.lineart.crease_threshold = 0.0
_vg = ob_sakuya.vertex_groups.new(name='L_foot2')
_vg = ob_sakuya.vertex_groups.new(name='head')
_vg = ob_sakuya.vertex_groups.new(name='R_foot1')
_vg = ob_sakuya.vertex_groups.new(name='L_foot1')
_vg = ob_sakuya.vertex_groups.new(name='R_leg2')
_vg = ob_sakuya.vertex_groups.new(name='L_leg2')
_vg = ob_sakuya.vertex_groups.new(name='L_leg1')
_vg = ob_sakuya.vertex_groups.new(name='R_leg1')
_vg = ob_sakuya.vertex_groups.new(name='spine0')
_vg = ob_sakuya.vertex_groups.new(name='spine1')
_vg = ob_sakuya.vertex_groups.new(name='spine2')
for _i, _w in zip([48, 87, 88, 89, 90, 560, 561], [0.5, 1.0, 1.0, 1.0, 1.0, 1.0, 0.25]): _vg.add([_i], _w, 'REPLACE')
_vg = ob_sakuya.vertex_groups.new(name='spine3')
_vg = ob_sakuya.vertex_groups.new(name='tail3')
_vg = ob_sakuya.vertex_groups.new(name='tail2')
_vg = ob_sakuya.vertex_groups.new(name='tail1')
_vg = ob_sakuya.vertex_groups.new(name='R_bow3')
_vg = ob_sakuya.vertex_groups.new(name='L_bow3')
_vg = ob_sakuya.vertex_groups.new(name='L_bow2')
_vg = ob_sakuya.vertex_groups.new(name='R_bow2')
_vg = ob_sakuya.vertex_groups.new(name='R_bow1')
_vg = ob_sakuya.vertex_groups.new(name='L_bow1')
_vg = ob_sakuya.vertex_groups.new(name='Bhair5')
_vg = ob_sakuya.vertex_groups.new(name='Bhair4')
_vg = ob_sakuya.vertex_groups.new(name='tail3')
_vg = ob_sakuya.vertex_groups.new(name='tail2')
_vg = ob_sakuya.vertex_groups.new(name='tail1')
_vg = ob_sakuya.vertex_groups.new(name='L_Bhair5')
_vg = ob_sakuya.vertex_groups.new(name='R_Bhair5')
_vg = ob_sakuya.vertex_groups.new(name='L_Bhair4')
_vg = ob_sakuya.vertex_groups.new(name='L_bow3')
_vg = ob_sakuya.vertex_groups.new(name='L_bow2')
_vg = ob_sakuya.vertex_groups.new(name='L_bow1')
_vg = ob_sakuya.vertex_groups.new(name='R_Bhair4')
_vg = ob_sakuya.vertex_groups.new(name='R_bow3')
_vg = ob_sakuya.vertex_groups.new(name='R_bow2')
_vg = ob_sakuya.vertex_groups.new(name='R_bow1')
_vg = ob_sakuya.vertex_groups.new(name='R_hand')
_vg = ob_sakuya.vertex_groups.new(name='L_hand')
_vg.add([94, 95, 96, 97, 98, 99, 100, 101, 102, 103, 104, 105, 106, 107, 108, 109, 110, 111, 112, 113, 114, 115, 116, 117, 118, 119, 120, 121, 122, 123, 124, 125, 126, 127, 128, 129, 130, 131, 132, 133, 134, 135, 136, 137, 138, 139, 140, 141, 142, 143, 144, 145, 146, 147, 148, 149, 150, 151, 152, 153, 154, 155, 156, 157, 158, 159, 160, 161, 162, 163, 164, 165, 166, 167, 168, 169, 170, 171, 172, 173, 174, 175, 176, 177, 178, 179, 180, 181, 182, 183, 184, 185, 186, 187, 188, 189, 190, 191, 192, 193, 194, 195, 196, 197, 198, 199, 200, 201, 202, 203, 204, 205, 206, 207, 208, 209, 210, 211, 212, 213, 214, 215, 216, 217, 218, 219, 220, 221, 222, 223, 224, 225, 226, 227, 228, 229, 230, 231, 232, 233, 234, 235, 236, 237, 238, 239, 240, 241, 242, 243, 244, 245, 246, 247, 248, 249, 250, 251, 252, 253, 254, 255, 256, 257, 258, 259, 260, 261, 262, 263, 264, 265, 266, 267, 268, 269, 270, 271, 272, 273, 274, 275, 276, 277, 278, 279, 280, 281, 282, 283, 284, 285, 286, 287, 288, 289, 290, 291, 292, 293, 294, 295, 296, 297, 298, 299, 300, 301, 302, 303, 304, 305, 306, 307, 308, 309, 310, 311, 312, 313, 314, 315, 316, 317, 318, 319, 320, 321, 322, 323, 324, 325, 326, 327, 328, 329, 330, 331, 332, 333, 334, 335, 336, 337, 338, 339, 340, 341, 342, 343, 344, 345, 346, 347, 348, 349, 350, 351, 352, 353, 354, 355, 356, 357, 358, 359, 360, 361, 362, 363, 364, 365, 366, 367, 368, 369, 370, 371, 372, 373, 374, 375, 376, 377, 378, 379, 380, 381, 382, 383, 384, 385, 386, 387, 388, 389, 390, 391, 392, 393, 394, 395, 396, 397, 398, 399, 400, 401, 402, 403, 404, 405, 406, 407, 408, 409, 410, 411, 412, 413, 414, 415, 416, 417, 418, 419, 420, 421, 422, 423, 424, 425, 426, 427, 428, 429, 430, 431, 432, 433, 434, 435, 436, 437, 438, 439, 440, 441, 442, 443, 444, 445, 446, 447, 448, 449, 450, 451, 452, 453, 454, 455, 456, 457, 458, 459, 460, 461, 462, 463, 464, 465, 466, 467, 468, 469, 470, 471, 472, 473, 474, 475, 476, 477, 478, 479, 480, 481, 482, 483, 484, 485, 486, 487, 488, 489, 490, 491, 492, 493, 494, 495, 496, 497, 498, 499, 500, 501, 502, 503, 504, 505, 506, 507, 508, 509, 510, 511, 512, 513, 514, 515, 516, 517, 518, 519, 520, 521, 522, 523, 524, 525, 526, 527, 528, 529, 530, 531, 532, 533, 534, 535, 536, 537, 538, 539, 540, 541, 542, 543, 544, 545, 546, 547, 548, 549, 550, 551], 1.0, 'REPLACE')
_vg = ob_sakuya.vertex_groups.new(name='Bhair3')
_vg = ob_sakuya.vertex_groups.new(name='Bhair2')
_vg = ob_sakuya.vertex_groups.new(name='Bhair1')
_vg = ob_sakuya.vertex_groups.new(name='L_Bhair3')
_vg = ob_sakuya.vertex_groups.new(name='L_Bhair2')
_vg = ob_sakuya.vertex_groups.new(name='L_Bhair1')
_vg = ob_sakuya.vertex_groups.new(name='R_Bhair3')
_vg = ob_sakuya.vertex_groups.new(name='R_Bhair2')
_vg = ob_sakuya.vertex_groups.new(name='R_Bhair1')
_vg = ob_sakuya.vertex_groups.new(name='L_index1')
_vg = ob_sakuya.vertex_groups.new(name='L_index2')
_vg = ob_sakuya.vertex_groups.new(name='L_middle1')
_vg = ob_sakuya.vertex_groups.new(name='L_middle2')
_vg = ob_sakuya.vertex_groups.new(name='L_ring1')
_vg = ob_sakuya.vertex_groups.new(name='L_ring2')
_vg = ob_sakuya.vertex_groups.new(name='L_pinky1')
_vg = ob_sakuya.vertex_groups.new(name='L_pinky2')
_vg = ob_sakuya.vertex_groups.new(name='L_thumb2')
_vg = ob_sakuya.vertex_groups.new(name='L_thumb1')
_vg = ob_sakuya.vertex_groups.new(name='R_ring1')
_vg = ob_sakuya.vertex_groups.new(name='R_ring2')
_vg = ob_sakuya.vertex_groups.new(name='R_pinky1')
_vg = ob_sakuya.vertex_groups.new(name='R_pinky2')
_vg = ob_sakuya.vertex_groups.new(name='R_middle1')
_vg = ob_sakuya.vertex_groups.new(name='R_middle2')
_vg = ob_sakuya.vertex_groups.new(name='R_index1')
_vg = ob_sakuya.vertex_groups.new(name='R_index2')
_vg = ob_sakuya.vertex_groups.new(name='R_thumb1')
_vg = ob_sakuya.vertex_groups.new(name='R_thumb2')
_vg = ob_sakuya.vertex_groups.new(name='R_foot2')
_vg = ob_sakuya.vertex_groups.new(name='eye')
_vg = ob_sakuya.vertex_groups.new(name='R_foot2.001')
_vg = ob_sakuya.vertex_groups.new(name='R_foot1.001')
_vg = ob_sakuya.vertex_groups.new(name='R_foot')
_vg = ob_sakuya.vertex_groups.new(name='L_foot')
_vg = ob_sakuya.vertex_groups.new(name='spell')
_m = ob_sakuya.modifiers.new('Armature', 'ARMATURE')

# ---- collection membership
col_collection_1.objects.link(ob_lamp)
col_collection_1.objects.link(ob_sakuya)

# ---- scene / render settings (as saved in the file)
scene.frame_start = 1; scene.frame_end = 250; scene.frame_set(0)
scene.render.engine = 'BLENDER_EEVEE_NEXT'
scene.render.image_settings.file_format = 'JPEG'
scene.render.image_settings.color_mode = 'RGB'
scene.render.image_settings.compression = 90
scene.render.resolution_x = 1280
scene.render.resolution_y = 1024
scene.render.fps = 25
scene.render.dither_intensity = 0.0
scene.render.use_compositing = False
scene.render.use_sequencer = False
scene.render.bake_margin = 2
scene.render.bake_bias = 0.0
scene.render.use_stamp_time = False
scene.render.use_stamp_date = False
scene.render.use_stamp_frame = False
scene.render.use_stamp_camera = False
scene.render.use_stamp_scene = False
scene.render.use_stamp_filename = False
scene.render.use_stamp_render_time = False
scene.render.stamp_font_size = 0
scene.cycles.use_denoising = False
scene.cycles.samples = 10
scene.cycles.sampling_pattern = 'TABULATED_SOBOL'
scene.cycles.light_sampling_threshold = 0.0
scene.cycles.use_adaptive_sampling = False
scene.cycles.use_light_tree = False
scene.cycles.blur_glossy = 0.0
scene.cycles.volume_bounces = 1
scene.cycles.pixel_filter_type = 'GAUSSIAN'
scene.cycles.sample_clamp_indirect = 0.0
scene.view_settings.view_transform = 'Raw'
bpy.context.view_layer.update()

# ---- added for rendering (the .blend has no active camera): camera
cam_auto = bpy.data.cameras.new('AutoCamera')
cam_auto.lens = 50.0
cam_auto.sensor_width = 36.0
cam_auto.clip_end = 1000.0
ob_auto_camera = bpy.data.objects.new('AutoCamera', cam_auto)
scene.collection.objects.link(ob_auto_camera)
ob_auto_camera.location = (2.75435, -3.94223, 2.0393)
ob_auto_camera.rotation_euler = (1.09748, -7.21219e-08, 0.694738)
scene.camera = ob_auto_camera
bpy.context.view_layer.update()
